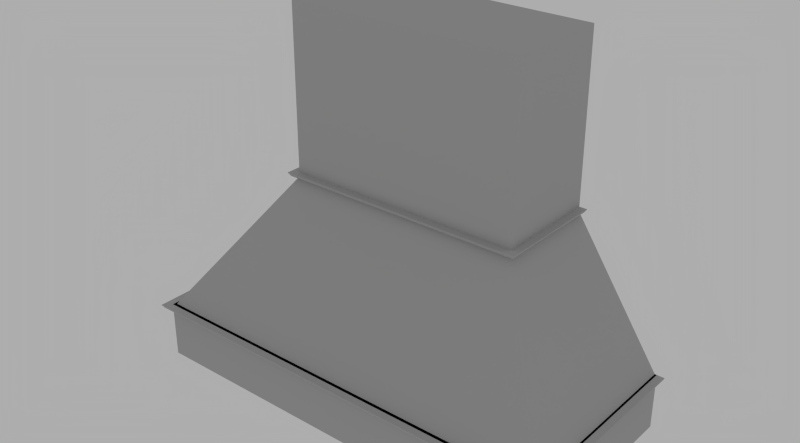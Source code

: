# Source: VCHIM-4842.blend  (saved by Blender 2.78.0; exported with 4.5.12 LTS)
import bpy
from mathutils import Matrix  # noqa: F401  (used for matrix-valued properties, if any)

bpy.ops.wm.read_factory_settings(use_empty=True)
scene = bpy.context.scene
scene.name = 'Scene'

# ---- collections
col_collection_1 = bpy.data.collections.new('Collection 1'); scene.collection.children.link(col_collection_1)

# ---- materials (node trees are filled in below, after node groups)
mat_default = bpy.data.materials.new('Default')
mat_default.alpha_threshold = 0.0
mat_default.roughness = 0.5

# ---- node groups
ng_blendupshader = bpy.data.node_groups.new('BlendUpShader', 'ShaderNodeTree')
_s = ng_blendupshader.interface.new_socket(name='out', in_out='OUTPUT', socket_type='NodeSocketShader')
_s = ng_blendupshader.interface.new_socket(name='Color', in_out='INPUT', socket_type='NodeSocketColor')
_s.default_value = (0.4793, 0.4793, 0.4793, 1.0)
_s = ng_blendupshader.interface.new_socket(name='Transparency', in_out='INPUT', socket_type='NodeSocketFloat')
_s.subtype = 'FACTOR'
_s.default_value = 1.0
_s.min_value = 0.0
_s.max_value = 1.0
_s = ng_blendupshader.interface.new_socket(name='Roughness', in_out='INPUT', socket_type='NodeSocketFloat')
_s.subtype = 'FACTOR'
_s.min_value = 0.0
_s.max_value = 1.0
_s = ng_blendupshader.interface.new_socket(name='Normal Map', in_out='INPUT', socket_type='NodeSocketVector')
_s.min_value = -1.0
_s.max_value = 1.0
_N = ng_blendupshader.nodes; _L = ng_blendupshader.links
n0 = _N.new('ShaderNodeBsdfTransparent'); n0.name = 'Transparent BSDF'; n0.location = (-93, 23)
n1 = _N.new('ShaderNodeMixShader'); n1.name = 'Mix Shader'; n1.location = (158, -18)
n2 = _N.new('NodeGroupOutput'); n2.name = 'Group Output'; n2.location = (393, -23)
n3 = _N.new('ShaderNodeBsdfDiffuse'); n3.name = 'Diffuse BSDF'; n3.location = (-99, -140)
n4 = _N.new('NodeGroupInput'); n4.name = 'Group Input'; n4.location = (-363, -20)
_L.new(n4.outputs[1], n1.inputs[0])
_L.new(n1.outputs[0], n2.inputs[0])
_L.new(n0.outputs[0], n1.inputs[1])
_L.new(n4.outputs[0], n3.inputs[0])
_L.new(n4.outputs[2], n3.inputs[1])
_L.new(n4.outputs[3], n3.inputs[2])
_L.new(n3.outputs[0], n1.inputs[2])
n2.is_active_output = True

# ---- material node trees
mat_default.use_nodes = True; mat_default.node_tree.nodes.clear()
_N = mat_default.node_tree.nodes; _L = mat_default.node_tree.links
n0 = _N.new('ShaderNodeOutputMaterial'); n0.name = 'Material Output'; n0.location = (600, 0)
n1 = _N.new('ShaderNodeGroup'); n1.name = 'Group'; n1.location = (0, 150)
n1.node_tree = ng_blendupshader
n1.inputs[0].default_value = (0.4793, 0.4793, 0.4793, 1.0)
n1.inputs[1].default_value = 1.0
n1.inputs[2].default_value = 0.0
n1.inputs[3].default_value = (0.0, 0.0, 0.0)
_L.new(n1.outputs[0], n0.inputs[0])
n0.is_active_output = True

# ---- world
world_world = bpy.data.worlds.new('World'); scene.world = world_world
world_world.use_nodes = True; world_world.node_tree.nodes.clear()
_N = world_world.node_tree.nodes; _L = world_world.node_tree.links
n0 = _N.new('ShaderNodeOutputWorld'); n0.name = 'World Output'; n0.location = (300, 300)
n1 = _N.new('ShaderNodeBackground'); n1.name = 'Background'; n1.location = (10, 300)
n1.inputs[0].default_value = (0.42, 0.42, 0.42, 1.0)
_L.new(n1.outputs[0], n0.inputs[0])
n0.is_active_output = True
world_world.color = (0.05088, 0.05088, 0.05088)
world_world.use_sun_shadow = False
world_world.sun_shadow_jitter_overblur = 0.0
world_world.cycles.sampling_method = 'NONE'
world_world.cycles.sample_map_resolution = 256

# ---- meshes
me_base_point = bpy.data.meshes.new('Base Point')
me_base_point.from_pydata([(0.0, 0.0, 0.0)], [], [])
me_base_point.use_remesh_preserve_volume = False
me_base_point.use_remesh_preserve_attributes = False
me_base_point.use_mirror_vertex_groups = False
me_base_point.update()
me_cage = bpy.data.meshes.new('CAGE')
me_cage.from_pydata([(0.0, 0.0, 0.0), (0.0, -0.5937, 0.0), (1.276, -0.5937, 0.0), (1.276, 0.0, 0.0), (0.0, 0.0, 1.048), (0.0, -0.5937, 1.048), (1.276, -0.5937, 1.048), (1.276, 0.0, 1.048)], [], [(0, 1, 2, 3), (4, 7, 6, 5), (0, 4, 5, 1), (1, 5, 6, 2), (2, 6, 7, 3), (4, 0, 3, 7)])
me_cage.use_remesh_preserve_volume = False
me_cage.use_remesh_preserve_attributes = False
me_cage.use_mirror_vertex_groups = False
me_cage.update()
me_mesh = bpy.data.meshes.new('mesh')
me_mesh.from_pydata([(0.9703, -0.00379, 0.5463), (0.9907, -0.00379, 0.5463), (0.9907, -0.31, 0.5463), (0.9703, -0.2895, 0.5463), (0.9913, -0.00379, 0.5465), (0.9913, -0.3106, 0.5465), (0.9918, -0.00379, 0.5469), (0.9918, -0.311, 0.5469), (0.9921, -0.00379, 0.5474), (0.9921, -0.3114, 0.5474), (0.9922, -0.00379, 0.548), (0.9922, -0.3115, 0.548), (0.9921, -0.00379, 0.5486), (0.9921, -0.3114, 0.5486), (0.993, -0.00379, 0.5482), (0.993, -0.3123, 0.5482), (0.9941, -0.00379, 0.5483), (0.9941, -0.3133, 0.5483), (0.9949, -0.00379, 0.549), (0.9949, -0.3141, 0.549), (0.9952, -0.00379, 0.55), (0.9952, -0.3144, 0.55), (0.9949, -0.00379, 0.551), (0.9949, -0.3141, 0.551), (0.9969, -0.00379, 0.5509), (0.9969, -0.3162, 0.5509), (0.9989, -0.00379, 0.5512), (0.9989, -0.3182, 0.5512), (1.001, -0.00379, 0.5517), (1.001, -0.3202, 0.5517), (1.003, -0.00379, 0.5526), (1.003, -0.322, 0.5526), (1.004, -0.00379, 0.5538), (1.004, -0.3237, 0.5538), (1.006, -0.00379, 0.5552), (1.006, -0.3252, 0.5552), (1.007, -0.00379, 0.5568), (1.007, -0.3264, 0.5568), (1.008, -0.00379, 0.5586), (1.008, -0.3274, 0.5586), (1.009, -0.00379, 0.5605), (1.009, -0.328, 0.5605), (1.009, -0.00379, 0.5613), (1.009, -0.3283, 0.5613), (1.009, -0.00379, 0.5619), (1.009, -0.3287, 0.5619), (1.01, -0.00379, 0.5624), (1.01, -0.3293, 0.5624), (1.011, -0.00379, 0.5628), (1.011, -0.33, 0.5628), (1.012, -0.00379, 0.5629), (1.012, -0.3308, 0.5629), (1.012, -0.00379, 0.5653), (1.012, -0.3308, 0.5653), (0.9703, -0.00379, 0.5653), (0.9703, -0.2895, 0.5653), (0.2894, -0.31, 0.5463), (0.3099, -0.2895, 0.5463), (0.2888, -0.3106, 0.5465), (0.2884, -0.311, 0.5469), (0.288, -0.3114, 0.5474), (0.2879, -0.3115, 0.548), (0.288, -0.3114, 0.5486), (0.2871, -0.3123, 0.5482), (0.2861, -0.3133, 0.5483), (0.2853, -0.3141, 0.549), (0.285, -0.3144, 0.55), (0.2853, -0.3141, 0.551), (0.2832, -0.3162, 0.5509), (0.2812, -0.3182, 0.5512), (0.2792, -0.3202, 0.5517), (0.2774, -0.322, 0.5526), (0.2757, -0.3237, 0.5538), (0.2742, -0.3252, 0.5552), (0.273, -0.3264, 0.5568), (0.272, -0.3274, 0.5586), (0.2714, -0.328, 0.5605), (0.2711, -0.3283, 0.5613), (0.2707, -0.3287, 0.5619), (0.2701, -0.3293, 0.5624), (0.2694, -0.33, 0.5628), (0.2686, -0.3308, 0.5629), (0.2686, -0.3308, 0.5653), (0.3099, -0.2895, 0.5653), (0.2894, -0.00379, 0.5463), (0.3099, -0.00379, 0.5463), (0.2888, -0.00379, 0.5465), (0.2884, -0.00379, 0.5469), (0.288, -0.00379, 0.5474), (0.2879, -0.00379, 0.548), (0.288, -0.00379, 0.5486), (0.2871, -0.00379, 0.5482), (0.2861, -0.00379, 0.5483), (0.2853, -0.00379, 0.549), (0.285, -0.00379, 0.55), (0.2853, -0.00379, 0.551), (0.2832, -0.00379, 0.5509), (0.2812, -0.00379, 0.5512), (0.2792, -0.00379, 0.5517), (0.2774, -0.00379, 0.5526), (0.2757, -0.00379, 0.5538), (0.2742, -0.00379, 0.5552), (0.273, -0.00379, 0.5568), (0.272, -0.00379, 0.5586), (0.2714, -0.00379, 0.5605), (0.2711, -0.00379, 0.5613), (0.2707, -0.00379, 0.5619), (0.2701, -0.00379, 0.5624), (0.2694, -0.00379, 0.5628), (0.2686, -0.00379, 0.5629), (0.2686, -0.00379, 0.5653), (0.3099, -0.00379, 0.5653), (1.237, -0.00379, 0.1461), (1.257, -0.00379, 0.1461), (1.257, -0.5767, 0.1461), (1.237, -0.5562, 0.1461), (1.258, -0.00379, 0.1463), (1.258, -0.5773, 0.1463), (1.258, -0.00379, 0.1467), (1.258, -0.5777, 0.1467), (1.259, -0.00379, 0.1472), (1.259, -0.5781, 0.1472), (1.259, -0.00379, 0.1478), (1.259, -0.5782, 0.1478), (1.259, -0.00379, 0.1484), (1.259, -0.5781, 0.1484), (1.26, -0.00379, 0.148), (1.26, -0.579, 0.148), (1.261, -0.00379, 0.1481), (1.261, -0.58, 0.1481), (1.262, -0.00379, 0.1488), (1.262, -0.5808, 0.1488), (1.262, -0.00379, 0.1498), (1.262, -0.5811, 0.1498), (1.262, -0.00379, 0.1508), (1.262, -0.5808, 0.1508), (1.264, -0.00379, 0.1507), (1.264, -0.5829, 0.1507), (1.266, -0.00379, 0.151), (1.266, -0.5849, 0.151), (1.268, -0.00379, 0.1515), (1.268, -0.5869, 0.1515), (1.269, -0.00379, 0.1524), (1.269, -0.5887, 0.1524), (1.271, -0.00379, 0.1536), (1.271, -0.5904, 0.1536), (1.273, -0.00379, 0.155), (1.273, -0.5919, 0.155), (1.274, -0.00379, 0.1566), (1.274, -0.5931, 0.1566), (1.275, -0.00379, 0.1584), (1.275, -0.5941, 0.1584), (1.275, -0.00379, 0.1603), (1.275, -0.5947, 0.1603), (1.276, -0.00379, 0.1611), (1.276, -0.595, 0.1611), (1.276, -0.00379, 0.1617), (1.276, -0.5954, 0.1617), (1.277, -0.00379, 0.1622), (1.277, -0.596, 0.1622), (1.277, -0.00379, 0.1626), (1.277, -0.5967, 0.1626), (1.278, -0.00379, 0.1627), (1.278, -0.5975, 0.1627), (1.278, -0.00379, 0.1651), (1.278, -0.5975, 0.1651), (1.256, -0.00379, 0.1651), (1.25, -0.00379, 0.1651), (1.237, -0.00379, 0.1651), (1.237, -0.003815, 0.1651), (1.237, -0.5562, 0.1651), (1.256, -0.5753, 0.1651), (1.237, -0.5562, 0.1651), (0.02272, -0.5767, 0.1461), (0.04316, -0.5562, 0.1461), (0.02214, -0.5773, 0.1463), (0.02166, -0.5777, 0.1467), (0.02134, -0.5781, 0.1472), (0.02123, -0.5782, 0.1478), (0.02133, -0.5781, 0.1484), (0.02039, -0.579, 0.148), (0.01935, -0.58, 0.1481), (0.01856, -0.5808, 0.1488), (0.01826, -0.5811, 0.1498), (0.01855, -0.5808, 0.1508), (0.01651, -0.5829, 0.1507), (0.01449, -0.5849, 0.151), (0.01252, -0.5869, 0.1515), (0.01068, -0.5887, 0.1524), (0.008994, -0.5904, 0.1536), (0.007516, -0.5919, 0.155), (0.006281, -0.5931, 0.1566), (0.005322, -0.5941, 0.1584), (0.004663, -0.5947, 0.1603), (0.00441, -0.595, 0.1611), (0.003969, -0.5954, 0.1617), (0.003371, -0.596, 0.1622), (0.00266, -0.5967, 0.1626), (0.001885, -0.5975, 0.1627), (0.001885, -0.5975, 0.1651), (0.04316, -0.5562, 0.1651), (0.02411, -0.5753, 0.1651), (0.04316, -0.5562, 0.1651), (0.02272, -0.00379, 0.1461), (0.04316, -0.00379, 0.1461), (0.02214, -0.00379, 0.1463), (0.02166, -0.00379, 0.1467), (0.02134, -0.00379, 0.1472), (0.02123, -0.00379, 0.1478), (0.02133, -0.00379, 0.1484), (0.02039, -0.00379, 0.148), (0.01935, -0.00379, 0.1481), (0.01856, -0.00379, 0.1488), (0.01826, -0.00379, 0.1498), (0.01855, -0.00379, 0.1508), (0.01651, -0.00379, 0.1507), (0.01449, -0.00379, 0.151), (0.01252, -0.00379, 0.1515), (0.01068, -0.00379, 0.1524), (0.008994, -0.00379, 0.1536), (0.007516, -0.00379, 0.155), (0.006281, -0.00379, 0.1566), (0.005322, -0.00379, 0.1584), (0.004663, -0.00379, 0.1603), (0.00441, -0.00379, 0.1611), (0.003969, -0.00379, 0.1617), (0.003371, -0.00379, 0.1622), (0.00266, -0.00379, 0.1626), (0.001885, -0.00379, 0.1627), (0.001885, -0.00379, 0.1651), (0.04316, -0.003815, 0.1651), (0.04316, -0.00379, 0.1651), (0.03046, -0.00379, 0.1651), (0.02411, -0.00379, 0.1651), (0.02411, -0.5753, 0.0), (1.256, -0.5753, 0.0), (1.256, -0.5562, 0.0), (0.02411, -0.5562, 0.0), (0.04316, -0.5562, 0.0), (1.237, -0.5562, 0.0), (1.256, -0.5562, 0.1651), (0.02411, -0.5562, 0.1651), (0.04316, -0.003815, 0.03175), (0.04475, -0.003815, 0.03175), (1.235, -0.003815, 0.03175), (1.237, -0.003815, 0.03175), (1.237, -0.003815, 0.1651), (1.235, -0.003815, 0.1651), (0.04475, -0.003815, 0.1651), (0.04316, -0.003815, 0.1651), (1.237, -0.00379, 0.03175), (0.04316, -0.00379, 0.03175), (0.6401, -0.00379, 0.1651), (1.235, -0.003815, 0.1651), (0.04475, -0.003815, 0.1651), (1.235, -0.005403, 0.03175), (1.235, -0.005403, 0.1635), (1.235, -0.005403, 0.1651), (1.235, -0.005403, 0.1651), (0.04475, -0.005403, 0.03175), (0.04475, -0.005403, 0.1635), (0.04475, -0.005403, 0.1651), (1.237, -0.5562, 0.1651), (0.04316, -0.5562, 0.1651), (1.237, -0.00379, 0.1651), (0.04316, -0.00379, 0.1651), (1.256, -0.00379, 0.0), (1.237, -0.00379, 0.0), (1.237, -0.5562, 0.03175), (0.04316, -0.00379, 0.0), (0.02411, -0.00379, 0.0), (0.04316, -0.5562, 0.03175), (0.04475, -0.5547, 0.1635), (1.235, -0.5547, 0.1635), (1.235, -0.5547, 0.1651), (0.04475, -0.5547, 0.1651), (0.04475, -0.005403, 0.1651), (1.235, -0.5562, 0.03175), (1.235, -0.5562, 0.1651), (1.235, -0.5547, 0.03175), (0.04475, -0.5562, 0.03175), (0.04475, -0.5562, 0.1651), (0.04475, -0.5547, 0.03175), (0.9893, -0.00379, 0.5525), (0.6401, -0.00379, 0.5525), (1.25, -0.5658, 0.1651), (0.9893, -0.3086, 0.5525), (0.03046, -0.5658, 0.1651), (0.2908, -0.3086, 0.5525), (0.2908, -0.00379, 0.5525), (0.9893, -0.00379, 1.048), (0.6401, -0.00379, 1.048), (0.9893, -0.3086, 1.048), (0.2908, -0.3086, 1.048), (0.2908, -0.00379, 1.048)], [], [(1, 2, 3, 0), (4, 5, 2, 1), (6, 7, 5, 4), (7, 6, 8, 9), (9, 8, 10, 11), (10, 12, 13, 11), (14, 15, 13, 12), (16, 17, 15, 14), (18, 19, 17, 16), (19, 18, 20, 21), (20, 22, 23, 21), (24, 25, 23, 22), (26, 27, 25, 24), (28, 29, 27, 26), (30, 31, 29, 28), (32, 33, 31, 30), (34, 35, 33, 32), (35, 34, 36, 37), (37, 36, 38, 39), (39, 38, 40, 41), (41, 40, 42, 43), (43, 42, 44, 45), (46, 47, 45, 44), (48, 49, 47, 46), (50, 51, 49, 48), (50, 52, 53, 51), (53, 52, 54, 55), (54, 0, 3, 55), (57, 3, 2, 56), (56, 2, 5, 58), (58, 5, 7, 59), (9, 60, 59, 7), (11, 61, 60, 9), (13, 62, 61, 11), (62, 13, 15, 63), (63, 15, 17, 64), (64, 17, 19, 65), (21, 66, 65, 19), (23, 67, 66, 21), (67, 23, 25, 68), (68, 25, 27, 69), (69, 27, 29, 70), (70, 29, 31, 71), (71, 31, 33, 72), (72, 33, 35, 73), (37, 74, 73, 35), (39, 75, 74, 37), (41, 76, 75, 39), (43, 77, 76, 41), (45, 78, 77, 43), (78, 45, 47, 79), (79, 47, 49, 80), (80, 49, 51, 81), (53, 82, 81, 51), (53, 55, 83, 82), (83, 55, 3, 57), (85, 57, 56, 84), (84, 56, 58, 86), (86, 58, 59, 87), (88, 87, 59, 60), (89, 88, 60, 61), (62, 90, 89, 61), (90, 62, 63, 91), (91, 63, 64, 92), (92, 64, 65, 93), (94, 93, 65, 66), (67, 95, 94, 66), (95, 67, 68, 96), (96, 68, 69, 97), (97, 69, 70, 98), (98, 70, 71, 99), (99, 71, 72, 100), (100, 72, 73, 101), (102, 101, 73, 74), (103, 102, 74, 75), (104, 103, 75, 76), (105, 104, 76, 77), (106, 105, 77, 78), (106, 78, 79, 107), (107, 79, 80, 108), (108, 80, 81, 109), (110, 109, 81, 82), (83, 111, 110, 82), (85, 111, 83, 57), (86, 85, 84), (87, 85, 86), (88, 85, 87), (89, 85, 88), (90, 85, 89), (93, 90, 92), (94, 90, 93), (95, 90, 94), (98, 95, 97), (99, 95, 98), (100, 95, 99), (101, 95, 100), (102, 95, 101), (103, 95, 102), (104, 95, 103), (105, 95, 104), (106, 95, 105), (110, 108, 109), (111, 108, 110), (111, 85, 108), (95, 85, 90), (107, 85, 95), (108, 85, 107), (52, 0, 54), (52, 50, 48), (52, 48, 46), (42, 36, 34), (42, 34, 32), (42, 32, 30), (42, 30, 28), (42, 28, 26), (42, 26, 24), (42, 24, 22), (42, 22, 20), (42, 20, 18), (42, 18, 16, 14), (42, 14, 12), (42, 12, 10), (14, 42, 10, 8), (42, 14, 8, 6), (1, 42, 6, 4), (42, 1, 0), (52, 42, 0), (113, 114, 115, 112), (116, 117, 114, 113), (118, 119, 117, 116), (119, 118, 120, 121), (121, 120, 122, 123), (122, 124, 125, 123), (126, 127, 125, 124), (128, 129, 127, 126), (130, 131, 129, 128), (131, 130, 132, 133), (132, 134, 135, 133), (136, 137, 135, 134), (138, 139, 137, 136), (140, 141, 139, 138), (142, 143, 141, 140), (144, 145, 143, 142), (146, 147, 145, 144), (147, 146, 148, 149), (149, 148, 150, 151), (151, 150, 152, 153), (153, 152, 154, 155), (155, 154, 156, 157), (158, 159, 157, 156), (160, 161, 159, 158), (162, 163, 161, 160), (162, 164, 165, 163), (171, 165, 164, 166, 167, 168, 169, 170), (169, 168, 112, 115, 172, 170), (174, 115, 114, 173), (173, 114, 117, 175), (175, 117, 119, 176), (121, 177, 176, 119), (123, 178, 177, 121), (125, 179, 178, 123), (179, 125, 127, 180), (180, 127, 129, 181), (181, 129, 131, 182), (133, 183, 182, 131), (135, 184, 183, 133), (184, 135, 137, 185), (185, 137, 139, 186), (186, 139, 141, 187), (187, 141, 143, 188), (188, 143, 145, 189), (189, 145, 147, 190), (149, 191, 190, 147), (151, 192, 191, 149), (153, 193, 192, 151), (155, 194, 193, 153), (157, 195, 194, 155), (195, 157, 159, 196), (196, 159, 161, 197), (197, 161, 163, 198), (165, 199, 198, 163), (165, 170, 200, 201, 199), (202, 200, 170, 172, 115, 174), (204, 174, 173, 203), (203, 173, 175, 205), (205, 175, 176, 206), (207, 206, 176, 177), (208, 207, 177, 178), (179, 209, 208, 178), (209, 179, 180, 210), (210, 180, 181, 211), (211, 181, 182, 212), (213, 212, 182, 183), (184, 214, 213, 183), (214, 184, 185, 215), (215, 185, 186, 216), (216, 186, 187, 217), (217, 187, 188, 218), (218, 188, 189, 219), (219, 189, 190, 220), (221, 220, 190, 191), (222, 221, 191, 192), (223, 222, 192, 193), (224, 223, 193, 194), (225, 224, 194, 195), (225, 195, 196, 226), (226, 196, 197, 227), (227, 197, 198, 228), (229, 228, 198, 199), (201, 200, 231, 232, 233, 229, 199), (204, 231, 230, 200, 202, 174), (205, 204, 203), (206, 204, 205), (207, 204, 206), (208, 204, 207), (209, 204, 208), (212, 209, 211), (213, 209, 212), (214, 209, 213), (217, 214, 216), (218, 214, 217), (219, 214, 218), (220, 214, 219), (221, 214, 220), (222, 214, 221), (223, 214, 222), (224, 214, 223), (225, 214, 224), (229, 227, 228), (229, 231, 227), (231, 204, 227), (214, 204, 209), (226, 204, 214), (227, 204, 226), (168, 164, 112), (164, 162, 160), (164, 160, 158), (154, 148, 146), (154, 146, 144), (154, 144, 142), (154, 142, 140), (154, 140, 138), (154, 138, 136), (154, 136, 134), (154, 134, 132), (154, 132, 130), (154, 130, 128, 126), (154, 126, 124), (154, 124, 122), (126, 154, 122, 120), (154, 126, 120, 118), (113, 154, 118, 116), (154, 113, 112), (164, 154, 112), (171, 201, 234, 235), (238, 234, 237), (234, 238, 239, 235), (235, 239, 236), (236, 240, 171, 235), (171, 170, 200, 241, 201), (170, 171, 240), (241, 237, 234, 201), (241, 240, 236, 239, 238, 237), (246, 169, 230, 249, 242, 243, 244, 245), (250, 245, 244, 243, 242, 251), (250, 246, 245), (169, 250, 168), (248, 247, 169, 168, 252, 231, 230), (249, 231, 251, 242), (204, 231, 168, 112, 250, 251), (253, 247, 248, 254, 243, 244), (247, 244, 255, 256, 257, 258), (260, 256, 255, 259), (256, 260, 261, 258, 257), (243, 248, 261, 260, 259), (247, 258, 261, 248), (255, 244, 243, 259), (262, 263, 200, 170), (252, 168, 170, 200, 230, 231), (169, 264, 262, 170), (262, 264, 265, 263), (265, 230, 200, 263), (265, 264, 168, 252, 231), (166, 168, 112, 250, 267, 266), (240, 166, 266, 235, 171), (268, 115, 172, 170, 171, 235, 239), (267, 168, 169, 170, 172, 115, 268, 239), (167, 166, 171, 170, 169, 168), (235, 266, 267, 239), (251, 231, 233, 270, 269), (230, 231, 269, 238, 271, 174, 200), (201, 200, 174, 271, 238, 234), (270, 233, 241, 201, 234), (232, 231, 200, 201, 241, 233), (238, 269, 270, 234), (274, 275, 272, 273), (256, 273, 272, 260), (256, 257, 274, 273), (274, 257, 276, 275), (276, 260, 272, 275), (276, 257, 256, 260), (115, 172, 278, 277, 268), (245, 268, 277, 279, 255, 244), (245, 246, 172, 115, 268), (172, 246, 253, 257, 274, 278), (274, 257, 253, 244, 255, 279, 277, 278), (253, 246, 245, 244), (281, 202, 174, 271, 280), (243, 280, 271, 242), (282, 259, 243, 254, 276, 275, 281, 280), (281, 254, 249, 202), (249, 242, 271, 174, 202), (249, 254, 243, 242), (278, 281, 280, 277), (279, 277, 280, 282), (279, 274, 278, 277), (278, 274, 275, 281), (275, 282, 280, 281), (272, 273, 279, 282), (283, 284, 252, 168, 167), (286, 283, 167, 285), (288, 286, 285, 287), (232, 289, 288, 287), (284, 289, 232, 231, 252), (290, 291, 284, 283), (290, 283, 286, 292), (293, 292, 286, 288), (289, 294, 293, 288), (291, 294, 289, 284), (291, 290, 292, 293), (291, 293, 294), (285, 252, 231, 232, 287), (285, 167, 168, 252)])
_k = set([(0, 1), (0, 3), (0, 54), (1, 2), (1, 4), (2, 3), (2, 5), (2, 56), (3, 55), (3, 57), (4, 5), (4, 6), (5, 7), (5, 58), (6, 7), (6, 8), (7, 9), (7, 59), (8, 9), (8, 10), (9, 11), (9, 60), (10, 11), (10, 12), (11, 13), (11, 61), (12, 13), (12, 14), (13, 15), (13, 62), (14, 15), (14, 16), (15, 17), (15, 63), (16, 17), (16, 18), (17, 19), (17, 64), (18, 19), (18, 20), (19, 21), (19, 65), (20, 21), (20, 22), (21, 23), (21, 66), (22, 23), (22, 24), (23, 25), (23, 67), (24, 25), (24, 26), (25, 27), (25, 68), (26, 27), (26, 28), (27, 29), (27, 69), (28, 29), (28, 30), (29, 31), (29, 70), (30, 31), (30, 32), (31, 33), (31, 71), (32, 33), (32, 34), (33, 35), (33, 72), (34, 35), (34, 36), (35, 37), (35, 73), (36, 37), (36, 38), (37, 39), (37, 74), (38, 39), (38, 40), (39, 41), (39, 75), (40, 41), (41, 43), (41, 76), (42, 43), (42, 44), (43, 45), (43, 77), (44, 45), (44, 46), (45, 47), (45, 78), (46, 47), (46, 48), (47, 49), (47, 79), (48, 49), (48, 50), (49, 51), (49, 80), (50, 51), (50, 52), (51, 53), (51, 81), (52, 53), (52, 54), (53, 55), (53, 82), (54, 55), (55, 83), (56, 57), (56, 58), (56, 84), (57, 83), (57, 85), (58, 59), (58, 86), (59, 60), (59, 87), (60, 61), (60, 88), (61, 62), (61, 89), (62, 63), (62, 90), (63, 64), (63, 91), (64, 65), (64, 92), (65, 66), (65, 93), (66, 67), (66, 94), (67, 68), (67, 95), (68, 69), (68, 96), (69, 70), (69, 97), (70, 71), (70, 98), (71, 72), (71, 99), (72, 73), (72, 100), (73, 74), (73, 101), (74, 75), (74, 102), (75, 76), (75, 103), (76, 77), (76, 104), (77, 78), (77, 105), (78, 79), (78, 106), (79, 80), (79, 107), (80, 81), (80, 108), (81, 82), (81, 109), (82, 83), (82, 110), (83, 111), (84, 85), (84, 86), (85, 111), (86, 87), (87, 88), (88, 89), (89, 90), (90, 91), (91, 92), (92, 93), (93, 94), (94, 95), (95, 96), (96, 97), (97, 98), (98, 99), (99, 100), (100, 101), (101, 102), (102, 103), (103, 104), (104, 105), (105, 106), (106, 107), (107, 108), (108, 109), (109, 110), (110, 111), (112, 113), (112, 115), (112, 168), (112, 250), (113, 114), (113, 116), (114, 115), (114, 117), (114, 173), (115, 172), (115, 174), (115, 268), (116, 117), (116, 118), (117, 119), (117, 175), (118, 119), (118, 120), (119, 121), (119, 176), (120, 121), (120, 122), (121, 123), (121, 177), (122, 123), (122, 124), (123, 125), (123, 178), (124, 125), (124, 126), (125, 127), (125, 179), (126, 127), (126, 128), (127, 129), (127, 180), (128, 129), (128, 130), (129, 131), (129, 181), (130, 131), (130, 132), (131, 133), (131, 182), (132, 133), (132, 134), (133, 135), (133, 183), (134, 135), (134, 136), (135, 137), (135, 184), (136, 137), (136, 138), (137, 139), (137, 185), (138, 139), (138, 140), (139, 141), (139, 186), (140, 141), (140, 142), (141, 143), (141, 187), (142, 143), (142, 144), (143, 145), (143, 188), (144, 145), (144, 146), (145, 147), (145, 189), (146, 147), (146, 148), (147, 149), (147, 190), (148, 149), (148, 150), (149, 151), (149, 191), (150, 151), (150, 152), (151, 153), (151, 192), (152, 153), (153, 155), (153, 193), (154, 155), (154, 156), (155, 157), (155, 194), (156, 157), (156, 158), (157, 159), (157, 195), (158, 159), (158, 160), (159, 161), (159, 196), (160, 161), (160, 162), (161, 163), (161, 197), (162, 163), (162, 164), (163, 165), (163, 198), (164, 165), (164, 166), (165, 171), (165, 199), (166, 167), (166, 240), (166, 266), (167, 168), (167, 283), (167, 285), (168, 169), (168, 252), (168, 264), (169, 170), (169, 246), (169, 247), (170, 171), (170, 172), (170, 200), (170, 240), (170, 262), (171, 201), (171, 235), (171, 240), (172, 246), (172, 278), (173, 174), (173, 175), (173, 203), (174, 200), (174, 202), (174, 204), (174, 271), (175, 176), (175, 205), (176, 177), (176, 206), (177, 178), (177, 207), (178, 179), (178, 208), (179, 180), (179, 209), (180, 181), (180, 210), (181, 182), (181, 211), (182, 183), (182, 212), (183, 184), (183, 213), (184, 185), (184, 214), (185, 186), (185, 215), (186, 187), (186, 216), (187, 188), (187, 217), (188, 189), (188, 218), (189, 190), (189, 219), (190, 191), (190, 220), (191, 192), (191, 221), (192, 193), (192, 222), (193, 194), (193, 223), (194, 195), (194, 224), (195, 196), (195, 225), (196, 197), (196, 226), (197, 198), (197, 227), (198, 199), (198, 228), (199, 201), (199, 229), (200, 201), (200, 202), (200, 230), (200, 241), (200, 263), (201, 234), (201, 241), (202, 249), (202, 281), (203, 204), (203, 205), (204, 231), (204, 251), (205, 206), (206, 207), (207, 208), (208, 209), (209, 210), (210, 211), (211, 212), (212, 213), (213, 214), (214, 215), (215, 216), (216, 217), (217, 218), (218, 219), (219, 220), (220, 221), (221, 222), (222, 223), (223, 224), (224, 225), (225, 226), (226, 227), (227, 228), (228, 229), (229, 233), (230, 231), (230, 248), (230, 249), (231, 232), (231, 251), (231, 252), (231, 265), (232, 233), (232, 287), (232, 289), (233, 241), (233, 270), (234, 235), (234, 237), (234, 238), (234, 270), (235, 236), (235, 239), (235, 266), (236, 239), (236, 240), (237, 238), (237, 241), (238, 239), (238, 269), (238, 271), (239, 267), (239, 268), (242, 243), (242, 249), (242, 251), (242, 271), (243, 244), (243, 254), (243, 259), (244, 245), (244, 253), (244, 255), (245, 246), (245, 250), (245, 268), (246, 253), (247, 248), (247, 253), (247, 258), (248, 254), (248, 261), (249, 254), (250, 251), (250, 267), (251, 269), (252, 284), (253, 257), (254, 276), (255, 256), (255, 259), (255, 279), (256, 257), (256, 260), (256, 273), (257, 258), (257, 274), (257, 276), (258, 261), (259, 260), (259, 282), (260, 261), (260, 272), (260, 276), (262, 263), (262, 264), (263, 265), (264, 265), (266, 267), (268, 277), (269, 270), (271, 280), (272, 273), (272, 275), (272, 282), (273, 274), (273, 279), (274, 275), (274, 278), (275, 276), (275, 281), (277, 278), (277, 279), (277, 280), (278, 281), (279, 282), (280, 281), (280, 282), (283, 284), (283, 286), (283, 290), (284, 289), (284, 291), (285, 286), (285, 287), (286, 288), (286, 292), (287, 288), (288, 289), (288, 293), (289, 294), (290, 291), (290, 292), (291, 294), (292, 293), (293, 294)])
me_mesh.attributes.new('sharp_edge', 'BOOLEAN', 'EDGE').data.foreach_set('value', [ (min(e.vertices), max(e.vertices)) in _k for e in me_mesh.edges])
_uv = me_mesh.uv_layers.new(name='UVMap')
_uv.uv.foreach_set('vector', [0.5258, 0.7741, 0.5258, 0.8722, 0.5192, 0.8657, 0.5192, 0.7741, 0.8739, 0.8755, 0.8739, 0.7771, 0.8741, 0.7773, 0.8741, 0.8755, 0.8746, 0.8756, 0.8746, 0.7771, 0.8747, 0.7773, 0.8747, 0.8756, 0.8744, 0.7772, 0.8744, 0.8758, 0.8742, 0.8758, 0.8742, 0.7771, 0.8733, 0.7772, 0.8733, 0.8758, 0.8731, 0.8758, 0.8731, 0.7771, 0.8733, 0.7771, 0.8735, 0.7771, 0.8735, 0.8758, 0.8733, 0.8758, 0.8698, 0.7771, 0.8698, 0.876, 0.8695, 0.8757, 0.8695, 0.7771, 0.8676, 0.8764, 0.8676, 0.7771, 0.8679, 0.7775, 0.8679, 0.8764, 0.8716, 0.7771, 0.8716, 0.8766, 0.8714, 0.8764, 0.8714, 0.7771, 0.8689, 0.7772, 0.8689, 0.8768, 0.8686, 0.8768, 0.8686, 0.7771, 0.8689, 0.7771, 0.8692, 0.7771, 0.8692, 0.8767, 0.8689, 0.8768, 0.8577, 0.7771, 0.8577, 0.8773, 0.857, 0.8766, 0.857, 0.7771, 0.8564, 0.8779, 0.8564, 0.7771, 0.857, 0.7778, 0.857, 0.8779, 0.859, 0.8785, 0.859, 0.7771, 0.8596, 0.7778, 0.8596, 0.8786, 0.8624, 0.7771, 0.8624, 0.8792, 0.8618, 0.8785, 0.8618, 0.7771, 0.8659, 0.8797, 0.8659, 0.7771, 0.8664, 0.7777, 0.8664, 0.8797, 0.8669, 0.8802, 0.8669, 0.7771, 0.8674, 0.7776, 0.8674, 0.8802, 0.8641, 0.7775, 0.8641, 0.8806, 0.8635, 0.8806, 0.8635, 0.7771, 0.8608, 0.7774, 0.8608, 0.8809, 0.8602, 0.8809, 0.8602, 0.7771, 0.8557, 0.7773, 0.8557, 0.8812, 0.8551, 0.8812, 0.8551, 0.7771, 0.8709, 0.7772, 0.8709, 0.8812, 0.8706, 0.8812, 0.8706, 0.7771, 0.8725, 0.7773, 0.8725, 0.8814, 0.8723, 0.8814, 0.8723, 0.7771, 0.8727, 0.8815, 0.8727, 0.7771, 0.8729, 0.7773, 0.8729, 0.8815, 0.8716, 0.8817, 0.8716, 0.7771, 0.8718, 0.7774, 0.8718, 0.8817, 0.8704, 0.882, 0.8704, 0.7771, 0.8706, 0.7774, 0.8706, 0.882, 0.5271, 0.879, 0.5263, 0.879, 0.5263, 0.7741, 0.5271, 0.7741, 0.7094, 0.7639, 0.7094, 0.8688, 0.6962, 0.8688, 0.6962, 0.7771, 0.8476, 0.7771, 0.8537, 0.7771, 0.8537, 0.8688, 0.8476, 0.8688, 0.9552, 0.006557, 0.9552, 0.2184, 0.9487, 0.225, 0.9487, 0.0, 0.9645, 0.0001877, 0.9645, 0.2252, 0.9643, 0.2253, 0.9643, 0.0, 0.9647, 0.2255, 0.9647, 0.0001533, 0.9648, 0.0, 0.9648, 0.2256, 0.9645, 0.2259, 0.9645, 0.0, 0.9647, 0.0001007, 0.9647, 0.2257, 0.9639, 0.2259, 0.9639, 0.0, 0.9641, 3.625e-05, 0.9641, 0.2259, 0.9641, 0.2259, 0.9641, 3.241e-05, 0.9643, 0.0, 0.9643, 0.2259, 0.9622, 0.2262, 0.9622, 0.0003032, 0.9625, 0.0, 0.9625, 0.2265, 0.8206, 0.7209, 0.8206, 0.9474, 0.8202, 0.9477, 0.8202, 0.7206, 0.9625, 0.2274, 0.9625, 0.0002537, 0.9628, 0.0, 0.9628, 0.2276, 0.9616, 0.2278, 0.9616, 0.0, 0.9619, 9.593e-05, 0.9619, 0.2277, 0.9619, 0.2277, 0.9619, 9.304e-05, 0.9622, 0.0, 0.9622, 0.2278, 0.1759, 0.6036, 0.1759, 0.8313, 0.1752, 0.8319, 0.1752, 0.603, 0.1765, 0.8326, 0.1765, 0.6036, 0.1772, 0.603, 0.1772, 0.8332, 0.8212, 0.7212, 0.8212, 0.9515, 0.8206, 0.9521, 0.8206, 0.7206, 0.96, 0.0005925, 0.96, 0.2321, 0.9594, 0.2327, 0.9594, 0.0, 0.9605, 0.2332, 0.9605, 0.0005388, 0.9611, 0.0, 0.9611, 0.2338, 0.9616, 0.0004742, 0.9616, 0.2342, 0.9611, 0.2347, 0.9611, 0.0, 0.96, 0.2355, 0.96, 0.0, 0.9605, 0.0003962, 0.9605, 0.2351, 0.9594, 0.0, 0.9594, 0.2361, 0.9588, 0.2358, 0.9588, 0.0003079, 0.1759, 0.8395, 0.1759, 0.603, 0.1765, 0.6032, 0.1765, 0.8393, 0.9633, 0.0, 0.9633, 0.2367, 0.963, 0.2366, 0.963, 8.337e-05, 0.9635, 0.237, 0.9635, 0.0, 0.9637, 0.0001415, 0.9637, 0.2369, 0.9639, 0.0001918, 0.9639, 0.2372, 0.9637, 0.2374, 0.9637, 0.0, 0.9635, 0.0002281, 0.9635, 0.2376, 0.9633, 0.2378, 0.9633, 0.0, 0.9628, 0.2381, 0.9628, 0.000247, 0.963, 0.0, 0.963, 0.2383, 0.1779, 0.603, 0.1779, 0.8413, 0.1772, 0.8413, 0.1772, 0.603, 0.8202, 0.9589, 0.807, 0.9457, 0.807, 0.7339, 0.8202, 0.7206, 0.1779, 0.3911, 0.1779, 0.603, 0.1718, 0.603, 0.1718, 0.3911, 0.5337, 0.7741, 0.5337, 0.8657, 0.5271, 0.8722, 0.5271, 0.7741, 0.8739, 0.7771, 0.8739, 0.8753, 0.8737, 0.8755, 0.8737, 0.7771, 0.8746, 0.7771, 0.8746, 0.8755, 0.8744, 0.8756, 0.8744, 0.7771, 0.8742, 0.8758, 0.8741, 0.8758, 0.8741, 0.7772, 0.8742, 0.7771, 0.8731, 0.8758, 0.8729, 0.8758, 0.8729, 0.7772, 0.8731, 0.7771, 0.8737, 0.7772, 0.8737, 0.8758, 0.8735, 0.8758, 0.8735, 0.7771, 0.8698, 0.876, 0.8698, 0.7774, 0.8701, 0.7771, 0.8701, 0.876, 0.8682, 0.7771, 0.8682, 0.876, 0.8679, 0.8764, 0.8679, 0.7771, 0.8714, 0.7771, 0.8714, 0.8764, 0.8711, 0.8766, 0.8711, 0.7771, 0.8686, 0.8768, 0.8682, 0.8768, 0.8682, 0.7772, 0.8686, 0.7771, 0.8692, 0.8767, 0.8692, 0.7771, 0.8695, 0.7771, 0.8695, 0.8768, 0.8583, 0.7771, 0.8583, 0.8766, 0.8577, 0.8773, 0.8577, 0.7771, 0.8564, 0.7771, 0.8564, 0.8773, 0.8557, 0.8779, 0.8557, 0.7771, 0.859, 0.7771, 0.859, 0.8779, 0.8583, 0.8786, 0.8583, 0.7771, 0.863, 0.7771, 0.863, 0.8785, 0.8624, 0.8792, 0.8624, 0.7771, 0.8653, 0.8797, 0.8653, 0.7777, 0.8659, 0.7771, 0.8659, 0.8797, 0.8664, 0.8802, 0.8664, 0.7776, 0.8669, 0.7771, 0.8669, 0.8802, 0.8635, 0.8806, 0.863, 0.8806, 0.863, 0.7775, 0.8635, 0.7771, 0.8602, 0.8809, 0.8596, 0.8809, 0.8596, 0.7774, 0.8602, 0.7771, 0.8551, 0.8812, 0.8544, 0.8812, 0.8544, 0.7773, 0.8551, 0.7771, 0.8711, 0.8812, 0.8709, 0.8812, 0.8709, 0.7772, 0.8711, 0.7771, 0.8723, 0.8814, 0.8721, 0.8814, 0.8721, 0.7773, 0.8723, 0.7771, 0.8727, 0.7771, 0.8727, 0.8813, 0.8725, 0.8815, 0.8725, 0.7771, 0.8721, 0.7771, 0.8721, 0.8815, 0.8718, 0.8817, 0.8718, 0.7771, 0.8704, 0.7771, 0.8704, 0.8817, 0.8701, 0.882, 0.8701, 0.7771, 0.8537, 0.7771, 0.8544, 0.7771, 0.8544, 0.882, 0.8537, 0.882, 0.2882, 0.7873, 0.2882, 0.879, 0.275, 0.879, 0.275, 0.7741, 0.8476, 0.8688, 0.8416, 0.8688, 0.8416, 0.7771, 0.8476, 0.7771, 0.1587, 0.5881, 0.1586, 0.5948, 0.1586, 0.5883, 0.1588, 0.5879, 0.1586, 0.5948, 0.1587, 0.5881, 0.159, 0.5878, 0.1586, 0.5948, 0.1588, 0.5879, 0.1592, 0.5878, 0.1586, 0.5948, 0.159, 0.5878, 0.1594, 0.5878, 0.1586, 0.5948, 0.1592, 0.5878, 0.1595, 0.5869, 0.1594, 0.5878, 0.1593, 0.5872, 0.1598, 0.5868, 0.1594, 0.5878, 0.1595, 0.5869, 0.1601, 0.5869, 0.1594, 0.5878, 0.1598, 0.5868, 0.172, 0.6071, 0.173, 0.6088, 0.1722, 0.6077, 0.1719, 0.6065, 0.173, 0.6088, 0.172, 0.6071, 0.1718, 0.6058, 0.173, 0.6088, 0.1719, 0.6065, 0.1719, 0.6052, 0.173, 0.6088, 0.1718, 0.6058, 0.1721, 0.6045, 0.173, 0.6088, 0.1719, 0.6052, 0.1724, 0.604, 0.173, 0.6088, 0.1721, 0.6045, 0.1727, 0.6034, 0.173, 0.6088, 0.1724, 0.604, 0.1729, 0.6032, 0.173, 0.6088, 0.1727, 0.6034, 0.173, 0.603, 0.173, 0.6088, 0.1729, 0.6032, 0.1647, 0.5816, 0.1639, 0.5818, 0.164, 0.5816, 0.1647, 0.5948, 0.1639, 0.5818, 0.1647, 0.5816, 0.1647, 0.5948, 0.1586, 0.5948, 0.1639, 0.5818, 0.1601, 0.5869, 0.1586, 0.5948, 0.1594, 0.5878, 0.1638, 0.5821, 0.1586, 0.5948, 0.1601, 0.5869, 0.1639, 0.5818, 0.1586, 0.5948, 0.1638, 0.5821, 0.1586, 0.5948, 0.1647, 0.6081, 0.1586, 0.6081, 0.1654, 0.6014, 0.1657, 0.6021, 0.1654, 0.6022, 0.1654, 0.6014, 0.1654, 0.6022, 0.1652, 0.6024, 0.173, 0.6144, 0.1722, 0.6131, 0.172, 0.6125, 0.173, 0.6144, 0.172, 0.6125, 0.1719, 0.6118, 0.173, 0.6144, 0.1719, 0.6118, 0.1719, 0.6112, 0.173, 0.6144, 0.1719, 0.6112, 0.1721, 0.6105, 0.173, 0.6144, 0.1721, 0.6105, 0.1723, 0.6099, 0.173, 0.6144, 0.1723, 0.6099, 0.1726, 0.6093, 0.173, 0.6144, 0.1726, 0.6093, 0.173, 0.6088, 0.1657, 0.5944, 0.1652, 0.5888, 0.1655, 0.5886, 0.1657, 0.5944, 0.1655, 0.5886, 0.1657, 0.5884, 0.1656, 0.5884, 0.1652, 0.5824, 0.1652, 0.582, 0.1653, 0.5817, 0.1656, 0.5884, 0.1653, 0.5817, 0.1656, 0.5816, 0.1652, 0.6028, 0.1648, 0.596, 0.165, 0.5959, 0.1651, 0.5961, 0.1652, 0.6028, 0.165, 0.5959, 0.1651, 0.5957, 0.1652, 0.6028, 0.1651, 0.5961, 0.1651, 0.5957, 0.1652, 0.5956, 0.1647, 0.6015, 0.1599, 0.5956, 0.1645, 0.6012, 0.1646, 0.6013, 0.1599, 0.5956, 0.1647, 0.6015, 0.1647, 0.6081, 0.1586, 0.5948, 0.1599, 0.5956, 0.1647, 0.6081, 0.9471, 0.9475, 0.9471, 0.7639, 0.9537, 0.7704, 0.9537, 0.9475, 0.8674, 0.961, 0.8674, 0.7771, 0.8676, 0.7773, 0.8676, 0.961, 0.8949, 0.9611, 0.8949, 0.7771, 0.895, 0.7773, 0.895, 0.9611, 0.8938, 0.7772, 0.8938, 0.9614, 0.8936, 0.9614, 0.8936, 0.7771, 0.9471, 0.7772, 0.9471, 0.9614, 0.9469, 0.9614, 0.9469, 0.7771, 0.8942, 0.9614, 0.894, 0.9614, 0.894, 0.7772, 0.8942, 0.7771, 0.865, 0.7771, 0.865, 0.9615, 0.8647, 0.9612, 0.8647, 0.7771, 0.8611, 0.7771, 0.8611, 0.9618, 0.8608, 0.9615, 0.8608, 0.7771, 0.8942, 0.9621, 0.8942, 0.7771, 0.8944, 0.7774, 0.8944, 0.9621, 0.8618, 0.7772, 0.8618, 0.9623, 0.8615, 0.9623, 0.8615, 0.7771, 0.8644, 0.9623, 0.8641, 0.9623, 0.8641, 0.7772, 0.8644, 0.7771, 0.6934, 0.7639, 0.6934, 0.9495, 0.6928, 0.9489, 0.6928, 0.7639, 0.6934, 0.9502, 0.6934, 0.7639, 0.6941, 0.7646, 0.6941, 0.9502, 0.9549, 0.7639, 0.9549, 0.9508, 0.9543, 0.9502, 0.9543, 0.7639, 0.9561, 0.9514, 0.9561, 0.7639, 0.9567, 0.7645, 0.9567, 0.9514, 0.959, 0.9519, 0.959, 0.7639, 0.9595, 0.7645, 0.9595, 0.9519, 0.96, 0.9526, 0.96, 0.7639, 0.9605, 0.7644, 0.9605, 0.9526, 0.9585, 0.7643, 0.9585, 0.953, 0.9579, 0.953, 0.9579, 0.7639, 0.9561, 0.7642, 0.9561, 0.9533, 0.9555, 0.9533, 0.9555, 0.7639, 0.6941, 0.9533, 0.6941, 0.7639, 0.6947, 0.7639, 0.6947, 0.9535, 0.961, 0.764, 0.961, 0.9536, 0.9608, 0.9536, 0.9608, 0.7639, 0.9622, 0.764, 0.9622, 0.9537, 0.9619, 0.9537, 0.9619, 0.7639, 0.9624, 0.9537, 0.9624, 0.7639, 0.9626, 0.7641, 0.9626, 0.9537, 0.9613, 0.954, 0.9613, 0.7639, 0.9615, 0.7641, 0.9615, 0.954, 0.9605, 0.9542, 0.9605, 0.7639, 0.9608, 0.7641, 0.9608, 0.9542, 0.8204, 0.1584, 0.8211, 0.1584, 0.8211, 0.3488, 0.8204, 0.3488, 0.1647, 0.3982, 0.1718, 0.3911, 0.1718, 0.5816, 0.1647, 0.5816, 0.1627, 0.5816, 0.1586, 0.5816, 0.1586, 0.5816, 0.1586, 0.4044, 0.5192, 0.9513, 0.5192, 0.9513, 0.5132, 0.9513, 0.5132, 0.7741, 0.5192, 0.7741, 0.5192, 0.7741, 0.304, 0.7725, 0.304, 0.3895, 0.3105, 0.383, 0.3105, 0.779, 0.9997, 0.3821, 0.9997, 0.7782, 0.9995, 0.7784, 0.9995, 0.3819, 0.9998, 0.7786, 0.9998, 0.3821, 1.0, 0.3819, 1.0, 0.7787, 0.9997, 0.7789, 0.9997, 0.3819, 0.9998, 0.382, 0.9998, 0.7788, 0.175, 1.0, 0.175, 0.603, 0.1752, 0.603, 0.1752, 1.0, 0.1748, 1.0, 0.1748, 0.603, 0.175, 0.603, 0.175, 1.0, 0.9978, 0.7792, 0.9978, 0.3823, 0.9981, 0.3819, 0.9981, 0.7795, 0.8222, 0.5626, 0.8222, 0.9601, 0.8218, 0.9605, 0.8218, 0.5622, 0.9981, 0.7804, 0.9981, 0.3822, 0.9983, 0.3819, 0.9983, 0.7807, 0.9971, 0.7809, 0.9971, 0.3819, 0.9975, 0.382, 0.9975, 0.7808, 0.9975, 0.7808, 0.9975, 0.382, 0.9978, 0.3819, 0.9978, 0.7809, 0.18, 0.3918, 0.18, 0.7905, 0.1793, 0.7912, 0.1793, 0.3911, 0.312, 0.3836, 0.312, 0.7837, 0.3113, 0.7843, 0.3113, 0.383, 0.1793, 0.3917, 0.1793, 0.7931, 0.1787, 0.7937, 0.1787, 0.3911, 0.996, 0.3825, 0.996, 0.7852, 0.9954, 0.7858, 0.9954, 0.3819, 0.9966, 0.3825, 0.9966, 0.7863, 0.996, 0.7868, 0.996, 0.3819, 0.312, 0.7883, 0.312, 0.3834, 0.3125, 0.383, 0.3125, 0.7888, 0.9966, 0.7886, 0.9966, 0.3819, 0.9971, 0.3823, 0.9971, 0.7882, 0.8212, 0.9695, 0.8212, 0.5622, 0.8218, 0.5625, 0.8218, 0.9692, 0.1779, 0.7988, 0.1779, 0.3911, 0.1786, 0.3913, 0.1786, 0.7986, 0.9986, 0.7898, 0.9986, 0.3819, 0.9988, 0.382, 0.9988, 0.7897, 0.9991, 0.7901, 0.9991, 0.3819, 0.9993, 0.3821, 0.9993, 0.7899, 0.9993, 0.7902, 0.9993, 0.3821, 0.9995, 0.3819, 0.9995, 0.7904, 0.9988, 0.7907, 0.9988, 0.3822, 0.9991, 0.3819, 0.9991, 0.7909, 0.9986, 0.3822, 0.9986, 0.7911, 0.9983, 0.7914, 0.9983, 0.3819, 0.3113, 0.383, 0.3113, 0.7924, 0.3105, 0.7924, 0.3105, 0.383, 0.8416, 0.9717, 0.8283, 0.9584, 0.8283, 0.5755, 0.8344, 0.5694, 0.8416, 0.5622, 0.4039, 0.99, 0.4039, 0.99, 0.4039, 0.607, 0.4039, 0.607, 0.41, 0.607, 0.41, 0.99, 0.2947, 0.7741, 0.2947, 0.9512, 0.2882, 0.9577, 0.2882, 0.7741, 0.8949, 0.7771, 0.8949, 0.9608, 0.8947, 0.961, 0.8947, 0.7771, 0.8952, 0.7771, 0.8952, 0.961, 0.895, 0.9611, 0.895, 0.7771, 0.6949, 0.9481, 0.6947, 0.9481, 0.6947, 0.764, 0.6949, 0.7639, 0.5261, 0.7741, 0.5263, 0.7741, 0.5263, 0.9583, 0.5261, 0.9583, 0.8938, 0.9614, 0.8938, 0.7771, 0.894, 0.7771, 0.894, 0.9614, 0.865, 0.9615, 0.865, 0.7774, 0.8653, 0.7771, 0.8653, 0.9615, 0.5261, 0.7741, 0.5261, 0.9585, 0.5258, 0.9588, 0.5258, 0.7741, 0.8947, 0.7771, 0.8947, 0.9618, 0.8944, 0.9621, 0.8944, 0.7771, 0.8615, 0.9623, 0.8611, 0.9623, 0.8611, 0.7772, 0.8615, 0.7771, 0.8644, 0.9623, 0.8644, 0.7771, 0.8647, 0.7771, 0.8647, 0.9623, 0.6921, 0.9495, 0.6921, 0.7646, 0.6928, 0.7639, 0.6928, 0.9495, 0.6955, 0.7639, 0.6955, 0.9495, 0.6949, 0.9502, 0.6949, 0.7639, 0.9543, 0.7639, 0.9543, 0.9502, 0.9537, 0.9508, 0.9537, 0.7639, 0.9573, 0.7639, 0.9573, 0.9508, 0.9567, 0.9514, 0.9567, 0.7639, 0.959, 0.7639, 0.959, 0.9514, 0.9585, 0.9519, 0.9585, 0.7639, 0.9595, 0.9526, 0.9595, 0.7644, 0.96, 0.7639, 0.96, 0.9526, 0.9573, 0.7639, 0.9579, 0.7639, 0.9579, 0.9526, 0.9573, 0.953, 0.9555, 0.9533, 0.9549, 0.9533, 0.9549, 0.7642, 0.9555, 0.7639, 0.6962, 0.9535, 0.6955, 0.9535, 0.6955, 0.7641, 0.6962, 0.7639, 0.9613, 0.9536, 0.961, 0.9536, 0.961, 0.764, 0.9613, 0.7639, 0.9619, 0.9537, 0.9617, 0.9537, 0.9617, 0.764, 0.9619, 0.7639, 0.9624, 0.7639, 0.9624, 0.9535, 0.9622, 0.9537, 0.9622, 0.7639, 0.9617, 0.7639, 0.9617, 0.9537, 0.9615, 0.954, 0.9615, 0.7639, 0.8211, 0.3487, 0.8211, 0.1586, 0.8214, 0.1584, 0.8214, 0.3487, 0.6914, 0.7639, 0.6921, 0.7639, 0.6921, 0.9544, 0.6914, 0.9544, 0.8133, 0.3417, 0.8071, 0.3356, 0.8071, 0.1584, 0.8112, 0.1584, 0.8133, 0.1584, 0.8204, 0.1584, 0.8204, 0.3488, 0.5071, 0.7741, 0.5132, 0.7741, 0.5132, 0.7741, 0.5132, 0.9513, 0.5131, 0.9513, 0.5071, 0.9513, 0.1718, 0.6016, 0.1718, 0.5948, 0.1718, 0.6014, 0.1716, 0.6017, 0.1718, 0.5948, 0.1718, 0.6016, 0.1715, 0.6018, 0.1718, 0.5948, 0.1716, 0.6017, 0.1713, 0.6019, 0.1718, 0.5948, 0.1715, 0.6018, 0.1711, 0.6018, 0.1718, 0.5948, 0.1713, 0.6019, 0.1709, 0.6027, 0.1711, 0.6018, 0.1712, 0.6025, 0.1706, 0.6028, 0.1711, 0.6018, 0.1709, 0.6027, 0.1703, 0.6027, 0.1711, 0.6018, 0.1706, 0.6028, 0.1731, 0.6071, 0.1741, 0.6088, 0.1734, 0.6077, 0.173, 0.6065, 0.1741, 0.6088, 0.1731, 0.6071, 0.173, 0.6058, 0.1741, 0.6088, 0.173, 0.6065, 0.173, 0.6052, 0.1741, 0.6088, 0.173, 0.6058, 0.1732, 0.6045, 0.1741, 0.6088, 0.173, 0.6052, 0.1735, 0.604, 0.1741, 0.6088, 0.1732, 0.6045, 0.1739, 0.6034, 0.1741, 0.6088, 0.1735, 0.604, 0.174, 0.6032, 0.1741, 0.6088, 0.1739, 0.6034, 0.1741, 0.603, 0.1741, 0.6088, 0.174, 0.6032, 0.1657, 0.6081, 0.1665, 0.6078, 0.1665, 0.6081, 0.1657, 0.6081, 0.1657, 0.5948, 0.1665, 0.6078, 0.1657, 0.5948, 0.1718, 0.5948, 0.1665, 0.6078, 0.1703, 0.6027, 0.1718, 0.5948, 0.1711, 0.6018, 0.1666, 0.6076, 0.1718, 0.5948, 0.1703, 0.6027, 0.1665, 0.6078, 0.1718, 0.5948, 0.1666, 0.6076, 0.1657, 0.5948, 0.1657, 0.5816, 0.1718, 0.5948, 0.1654, 0.6004, 0.1657, 0.6011, 0.1654, 0.6012, 0.1654, 0.6004, 0.1654, 0.6012, 0.1652, 0.6014, 0.1741, 0.6144, 0.1733, 0.6131, 0.1731, 0.6125, 0.1741, 0.6144, 0.1731, 0.6125, 0.173, 0.6118, 0.1741, 0.6144, 0.173, 0.6118, 0.173, 0.6112, 0.1741, 0.6144, 0.173, 0.6112, 0.1731, 0.6105, 0.1741, 0.6144, 0.1731, 0.6105, 0.1734, 0.6099, 0.1741, 0.6144, 0.1734, 0.6099, 0.1737, 0.6093, 0.1741, 0.6144, 0.1737, 0.6093, 0.1741, 0.6088, 0.1657, 0.6004, 0.1652, 0.5948, 0.1655, 0.5946, 0.1657, 0.6004, 0.1655, 0.5946, 0.1657, 0.5944, 0.1652, 0.5884, 0.1647, 0.5824, 0.1647, 0.582, 0.1649, 0.5817, 0.1652, 0.5884, 0.1649, 0.5817, 0.1652, 0.5816, 0.1652, 0.5956, 0.1648, 0.5888, 0.165, 0.5887, 0.1651, 0.5889, 0.1652, 0.5956, 0.165, 0.5887, 0.1651, 0.5885, 0.1652, 0.5956, 0.1651, 0.5889, 0.1651, 0.5885, 0.1652, 0.5884, 0.1718, 0.5883, 0.167, 0.5824, 0.1716, 0.5879, 0.1718, 0.5881, 0.167, 0.5824, 0.1718, 0.5883, 0.1718, 0.5948, 0.1657, 0.5816, 0.167, 0.5824, 0.1718, 0.5948, 0.9471, 0.3819, 0.9471, 0.7771, 0.8944, 0.7771, 0.8944, 0.3819, 0.7095, 0.3758, 0.7156, 0.3819, 0.7095, 0.3819, 0.9954, 0.7771, 0.9893, 0.771, 0.9893, 0.3881, 0.9954, 0.3819, 0.1657, 0.6142, 0.1718, 0.6081, 0.1718, 0.6142, 0.7339, 0.369, 0.7339, 0.3164, 0.74, 0.3164, 0.74, 0.369, 0.8222, 0.5622, 0.8283, 0.5683, 0.8283, 0.9513, 0.8283, 0.9574, 0.8222, 0.9574, 0.1586, 0.6142, 0.1647, 0.6081, 0.1647, 0.6142, 0.74, 0.369, 0.74, 0.3164, 0.7461, 0.3164, 0.7461, 0.369, 0.8416, 0.7771, 0.8416, 0.3819, 0.8944, 0.3819, 0.8944, 0.3881, 0.8944, 0.771, 0.8944, 0.7771, 0.3977, 0.607, 0.3977, 0.607, 0.3977, 0.99, 0.3977, 0.99, 0.3552, 0.99, 0.3552, 0.9895, 0.3552, 0.6075, 0.3552, 0.607, 0.1786, 0.3911, 0.1786, 0.3911, 0.1786, 0.3916, 0.1786, 0.7736, 0.1786, 0.7741, 0.1786, 0.7741, 0.1787, 0.4336, 0.1787, 0.3911, 0.1787, 0.4336, 0.1786, 0.4337, 0.1786, 0.3911, 0.1786, 0.4337, 0.3125, 0.7654, 0.3125, 0.3835, 0.3125, 0.383, 0.3125, 0.383, 0.3125, 0.5744, 0.3125, 0.7659, 0.3125, 0.7659, 0.1786, 0.4336, 0.1786, 0.4336, 0.1786, 0.3911, 0.1786, 0.3911, 0.3186, 0.99, 0.3125, 0.99, 0.3125, 0.607, 0.3186, 0.607, 0.3552, 0.607, 0.3552, 0.99, 0.8639, 0.0, 0.864, 0.0, 0.864, 0.3819, 0.8639, 0.3819, 0.8214, 0.3819, 0.8214, 0.0, 0.7482, 0.3589, 0.7482, 0.3164, 0.7487, 0.3164, 0.7487, 0.3584, 0.7487, 0.3589, 0.7487, 0.3589, 0.9065, 0.3819, 0.9065, 0.0, 0.9487, 0.0, 0.9487, 0.3819, 0.9568, 0.0, 0.9568, 0.3819, 0.9563, 0.3819, 0.9563, 0.0, 0.9563, 0.0, 0.7477, 0.3589, 0.7477, 0.3164, 0.7482, 0.3164, 0.7482, 0.3169, 0.7482, 0.3589, 0.9573, 0.3819, 0.9568, 0.3819, 0.9568, 2.39e-09, 0.9573, 0.0, 0.9552, 0.0, 0.9558, 0.0, 0.9558, 0.3819, 0.9552, 0.3819, 0.1786, 0.3911, 0.1786, 0.7741, 0.1786, 0.7741, 0.1786, 0.3911, 0.5337, 0.1915, 0.5337, 0.383, 0.3569, 0.383, 0.3569, 8.138e-07, 0.5336, 0.0, 0.5337, 0.0, 0.1787, 0.5683, 0.1787, 0.5683, 0.1787, 0.3911, 0.1787, 0.3911, 0.18, 0.0, 0.3569, 0.0, 0.3569, 0.383, 0.18, 0.383, 0.1786, 0.3911, 0.1786, 0.3911, 0.1786, 0.5683, 0.1786, 0.5683, 0.3125, 0.7659, 0.3125, 0.383, 0.3125, 0.383, 0.3125, 0.5744, 0.3125, 0.7659, 0.7278, 0.3164, 0.7339, 0.3164, 0.7339, 0.3225, 0.7339, 0.359, 0.7339, 0.3692, 0.7278, 0.3692, 0.5862, 0.9411, 0.5862, 0.7639, 0.6388, 0.7639, 0.6388, 0.9472, 0.5862, 0.9472, 0.7156, 0.3592, 0.7156, 0.3225, 0.7156, 0.3164, 0.7156, 0.3164, 0.7217, 0.3164, 0.7217, 0.3693, 0.7156, 0.3693, 0.6388, 0.7639, 0.6914, 0.7639, 0.6914, 0.7639, 0.6914, 0.9411, 0.6914, 0.9411, 0.6853, 0.9411, 0.6489, 0.9411, 0.6388, 0.9411, 0.503, 0.9573, 0.501, 0.9573, 0.501, 0.7741, 0.5071, 0.7802, 0.5071, 0.9573, 0.5071, 0.9573, 0.3008, 0.7741, 0.3008, 0.9574, 0.2947, 0.9574, 0.2947, 0.7802, 0.7217, 0.359, 0.7217, 0.3164, 0.7278, 0.3164, 0.7278, 0.3692, 0.7217, 0.3692, 0.18, 0.7741, 0.18, 0.7741, 0.2325, 0.7741, 0.2325, 0.9513, 0.2224, 0.9513, 0.186, 0.9513, 0.18, 0.9513, 0.7095, 0.3164, 0.7156, 0.3164, 0.7156, 0.3225, 0.7156, 0.3592, 0.7156, 0.3693, 0.7095, 0.3693, 0.5337, 0.7639, 0.5862, 0.7639, 0.5862, 0.9411, 0.5862, 0.9472, 0.5337, 0.9472, 0.4969, 0.7741, 0.501, 0.7741, 0.501, 0.9512, 0.4949, 0.9573, 0.4949, 0.9512, 0.4949, 0.7741, 0.3977, 0.7843, 0.3977, 0.607, 0.4038, 0.607, 0.4038, 0.7904, 0.9588, 0.0, 0.9588, 0.3819, 0.9583, 0.3819, 0.9583, 0.0, 0.7094, 0.7639, 0.5337, 0.7639, 0.5337, 0.3819, 0.7094, 0.3819, 0.302, 0.9503, 0.3015, 0.9503, 0.3015, 0.7741, 0.302, 0.7741, 0.5337, 0.0, 0.7095, 0.0, 0.7095, 0.3819, 0.5337, 0.3819, 0.301, 0.7741, 0.3015, 0.7741, 0.3015, 0.9503, 0.301, 0.9503, 0.9578, 0.3819, 0.9578, 0.0, 0.9583, 0.0, 0.9583, 0.3819, 0.7497, 0.3225, 0.7497, 0.3164, 0.7502, 0.3164, 0.7502, 0.359, 0.7497, 0.359, 0.3025, 0.7741, 0.3025, 0.9511, 0.302, 0.9511, 0.302, 0.9506, 0.302, 0.7746, 0.302, 0.7741, 0.2325, 0.7741, 0.275, 0.7741, 0.275, 0.9513, 0.2689, 0.9513, 0.2325, 0.9513, 0.3025, 0.9513, 0.3025, 0.7741, 0.303, 0.7741, 0.303, 0.7746, 0.303, 0.9508, 0.303, 0.9513, 0.4524, 0.7746, 0.4524, 0.9508, 0.4524, 0.9513, 0.41, 0.9513, 0.41, 0.9508, 0.41, 0.7746, 0.41, 0.7741, 0.4524, 0.7741, 0.7472, 0.3164, 0.7477, 0.3164, 0.7477, 0.3592, 0.7472, 0.3592, 0.7467, 0.3164, 0.7472, 0.3164, 0.7472, 0.3225, 0.7472, 0.359, 0.7467, 0.359, 0.3035, 0.7741, 0.3035, 0.9511, 0.303, 0.9511, 0.303, 0.7741, 0.1324, 0.7919, 0.1324, 0.6157, 0.1324, 0.6152, 0.1748, 0.6152, 0.1748, 0.6157, 0.1748, 0.7919, 0.1748, 0.7924, 0.1324, 0.7924, 0.3035, 0.9513, 0.3035, 0.7741, 0.304, 0.7741, 0.304, 0.9513, 0.4949, 0.9513, 0.4524, 0.9513, 0.4524, 0.7741, 0.4888, 0.7741, 0.4949, 0.7741, 0.7461, 0.3164, 0.7467, 0.3164, 0.7467, 0.3592, 0.7461, 0.3592, 0.9065, 0.0, 0.9065, 0.3819, 0.864, 0.3819, 0.864, 0.0, 0.9578, 0.3819, 0.9573, 0.3819, 0.9573, 1.195e-09, 0.9578, 0.0, 0.7487, 0.3589, 0.7487, 0.3164, 0.7492, 0.3164, 0.7492, 0.3589, 0.9558, 0.0, 0.9563, 0.0, 0.9563, 0.3819, 0.9558, 0.3819, 0.7492, 0.3589, 0.7492, 0.3164, 0.7497, 0.3164, 0.7497, 0.3589, 0.9471, 0.7639, 0.9471, 0.3819, 0.9893, 0.3819, 0.9893, 0.7639, 0.5337, 0.662, 0.5337, 0.7741, 0.41, 0.7741, 0.41, 0.5826, 0.41, 0.5785, 0.1324, 0.6977, 0.1324, 0.7955, 3.34e-08, 0.7955, 0.0, 0.6152, 0.18, 0.6906, 0.18, 0.4665, 0.304, 0.383, 0.304, 0.7741, 0.8416, 0.5622, 0.7094, 0.5622, 0.7094, 0.4644, 0.8416, 0.3819, 0.41, 0.5785, 0.41, 0.4665, 0.5337, 0.383, 0.5337, 0.387, 0.5337, 0.5785, 0.7094, 0.5622, 0.8212, 0.5622, 0.8212, 0.7206, 0.7094, 0.7206, 0.7094, 0.8786, 0.7094, 0.7206, 0.807, 0.7206, 0.807, 0.8786, 0.1586, 0.3911, 0.1586, 0.6152, 1.909e-08, 0.6152, 0.0, 0.3911, 0.8071, 0.1584, 0.8071, 0.3164, 0.7095, 0.3164, 0.7095, 0.1584, 0.7095, 0.0, 0.8214, 0.0, 0.8214, 0.1584, 0.7095, 0.1584, 0.41, 0.495, 0.41, 0.607, 0.3125, 0.607, 0.3125, 0.383, 0.41, 0.495, 0.3125, 0.383, 0.41, 0.383, 0.0, 0.0, 0.18, 0.1956, 0.18, 0.387, 0.18, 0.3911, 7.635e-08, 0.3911, 0.0, 0.0, 0.18, 0.0, 0.18, 0.004074, 0.18, 0.1956])
me_mesh.materials.append(mat_default)
me_mesh.use_remesh_preserve_volume = False
me_mesh.use_remesh_preserve_attributes = False
me_mesh.use_mirror_vertex_groups = False
me_mesh.update()
me_mesh.normals_split_custom_set([tuple(v) for v in zip(*[iter([0.0, 0.0, -1.0, 0.0, 0.0, -1.0, 0.0, 0.0, -1.0, 0.0, 0.0, -1.0, 0.3449, 0.0, -0.9386, 0.3449, 0.0, -0.9386, 0.3449, 0.0, -0.9386, 0.3449, 0.0, -0.9386, 0.6418, 0.0, -0.7669, 0.6418, 0.0, -0.7669, 0.6418, 0.0, -0.7669, 0.6418, 0.0, -0.7669, 0.8641, 0.0, -0.5034, 0.8641, 0.0, -0.5034, 0.8641, 0.0, -0.5034, 0.8641, 0.0, -0.5034, 0.9833, -3.539e-08, -0.1818, 0.9833, 1.839e-07, -0.1818, 0.9833, 2.095e-11, -0.1818, 0.9833, 3.097e-08, -0.1818, 0.9868, 0.0, 0.162, 0.9868, 0.0, 0.162, 0.9868, 0.0, 0.162, 0.9868, 0.0, 0.162, -0.4213, 0.0, -0.9069, -0.4213, 0.0, -0.9069, -0.4213, 0.0, -0.9069, -0.4213, 0.0, -0.9069, 0.1365, -1.611e-08, -0.9906, 0.1365, -1.198e-08, -0.9906, 0.1365, 1.299e-08, -0.9906, 0.1365, 0.0, -0.9906, 0.6508, 0.0, -0.7593, 0.6508, 0.0, -0.7593, 0.6508, 0.0, -0.7593, 0.6508, 0.0, -0.7593, 0.9582, -8.994e-09, -0.286, 0.9582, 0.0, -0.286, 0.9582, -3.681e-08, -0.286, 0.9582, 5.303e-08, -0.286, 0.9605, 0.0, 0.2782, 0.9605, 0.0, 0.2782, 0.9605, 0.0, 0.2782, 0.9605, 0.0, 0.2782, -0.04015, 0.0, -0.9992, -0.04015, 0.0, -0.9992, -0.04015, 0.0, -0.9992, -0.04015, 0.0, -0.9992, 0.1205, 0.0, -0.9927, 0.1205, 0.0, -0.9927, 0.1205, 0.0, -0.9927, 0.1205, 0.0, -0.9927, 0.277, -1.611e-08, -0.9609, 0.277, -8.702e-09, -0.9609, 0.277, 5.866e-09, -0.9609, 0.277, 0.0, -0.9609, 0.426, 0.0, -0.9047, 0.426, 0.0, -0.9047, 0.426, 0.0, -0.9047, 0.426, 0.0, -0.9047, 0.5657, 4.61e-11, -0.8246, 0.5657, 4.831e-08, -0.8246, 0.5657, 2.284e-08, -0.8246, 0.5657, -5.038e-08, -0.8246, 0.6901, -4.142e-08, -0.7237, 0.6901, 2.494e-08, -0.7237, 0.6901, 6.443e-09, -0.7237, 0.6901, 0.0, -0.7237, 0.7966, -6.462e-08, -0.6045, 0.7966, -7.328e-08, -0.6045, 0.7966, 6.705e-11, -0.6045, 0.7966, -7.806e-08, -0.6045, 0.8828, -8.307e-09, -0.4697, 0.8828, 0.0, -0.4697, 0.8828, -2.301e-08, -0.4697, 0.8828, 3.647e-08, -0.4697, 0.9466, -3.1e-08, -0.3224, 0.9466, 0.0, -0.3224, 0.9466, -4.142e-08, -0.3224, 0.9466, 1.161e-08, -0.3224, 0.9469, -2.073e-07, -0.3217, 0.9469, 0.0, -0.3217, 0.9469, -3.912e-07, -0.3217, 0.9469, -2.999e-07, -0.3217, 0.8284, -1.978e-08, -0.5601, 0.8284, -3.664e-08, -0.5601, 0.8284, 3.353e-11, -0.5601, 0.8284, -6.406e-08, -0.5601, 0.6509, 2.682e-10, -0.7592, 0.6509, 1.495e-07, -0.7592, 0.6509, 3.977e-07, -0.7592, 0.6509, -2.931e-07, -0.7592, 0.4271, -2.232e-07, -0.9042, 0.4271, 1.879e-07, -0.9042, 0.4271, 2.143e-07, -0.9042, 0.4271, 0.0, -0.9042, 0.1728, 4.61e-11, -0.985, 0.1728, 1.374e-08, -0.985, 0.1728, -4.04e-08, -0.985, 0.1728, -5.038e-08, -0.985, 1.0, 0.0, 0.0, 1.0, 0.0, 0.0, 1.0, 0.0, 0.0, 1.0, 0.0, 0.0, 0.0, 0.0, 1.0, 0.0, 0.0, 1.0, 0.0, 0.0, 1.0, 0.0, 0.0, 1.0, -1.0, 0.0, 0.0, -1.0, 0.0, 0.0, -1.0, 0.0, 0.0, -1.0, 0.0, 0.0, 0.0, 0.0, -1.0, 0.0, 0.0, -1.0, 0.0, 0.0, -1.0, 0.0, 0.0, -1.0, -7.964e-09, -0.3445, -0.9388, -1.721e-08, -0.3445, -0.9388, 5.76e-08, -0.3445, -0.9388, 3.2e-08, -0.3445, -0.9388, 0.0, -0.6418, -0.7669, 0.0, -0.6418, -0.7669, 0.0, -0.6418, -0.7669, 0.0, -0.6418, -0.7669, 0.0, -0.8641, -0.5033, 0.0, -0.8641, -0.5033, 0.0, -0.8641, -0.5033, 0.0, -0.8641, -0.5033, -2.446e-08, -0.9833, -0.1818, 3.096e-08, -0.9833, -0.1818, -3.539e-08, -0.9833, -0.1818, 2.859e-08, -0.9833, -0.1818, 0.0, -0.9868, 0.1621, 0.0, -0.9868, 0.1621, 0.0, -0.9868, 0.1621, 0.0, -0.9868, 0.1621, 0.0, 0.4213, -0.9069, 0.0, 0.4213, -0.9069, 0.0, 0.4213, -0.9069, 0.0, 0.4213, -0.9069, 0.0, -0.1362, -0.9907, 0.0, -0.1362, -0.9907, 0.0, -0.1362, -0.9907, 0.0, -0.1362, -0.9907, 0.0, -0.6508, -0.7593, 0.0, -0.6508, -0.7593, 0.0, -0.6508, -0.7593, 0.0, -0.6508, -0.7593, -3.727e-08, -0.9582, -0.286, 5.339e-08, -0.9582, -0.286, -7.531e-09, -0.9582, -0.286, 1.126e-08, -0.9582, -0.286, 0.0, -0.9605, 0.2783, 0.0, -0.9605, 0.2783, 0.0, -0.9605, 0.2783, 0.0, -0.9605, 0.2783, 0.0, 0.04017, -0.9992, 0.0, 0.04017, -0.9992, 0.0, 0.04017, -0.9992, 0.0, 0.04017, -0.9992, 0.0, -0.1205, -0.9927, 0.0, -0.1205, -0.9927, 0.0, -0.1205, -0.9927, 0.0, -0.1205, -0.9927, 0.0, -0.2767, -0.9609, 0.0, -0.2767, -0.9609, 0.0, -0.2767, -0.9609, 0.0, -0.2767, -0.9609, 0.0, -0.4265, -0.9045, 0.0, -0.4265, -0.9045, 0.0, -0.4265, -0.9045, 0.0, -0.4265, -0.9045, 0.0, -0.5656, -0.8247, 0.0, -0.5656, -0.8247, 0.0, -0.5656, -0.8247, 0.0, -0.5656, -0.8247, 1.056e-08, -0.6894, -0.7244, -3.414e-08, -0.6894, -0.7244, 2.756e-08, -0.6894, -0.7244, 2.995e-08, -0.6894, -0.7244, 0.0, -0.7963, -0.6048, 0.0, -0.7963, -0.6048, 0.0, -0.7963, -0.6048, 0.0, -0.7963, -0.6048, 0.0, -0.8828, -0.4698, 0.0, -0.8828, -0.4698, 0.0, -0.8828, -0.4698, 0.0, -0.8828, -0.4698, -1.138e-07, -0.9463, -0.3234, -5.13e-08, -0.9463, -0.3234, 2.31e-08, -0.9463, -0.3234, -3.223e-08, -0.9463, -0.3234, 1.261e-08, -0.9467, -0.3221, 2.456e-08, -0.9467, -0.3221, 3.817e-08, -0.9467, -0.3221, 5.709e-08, -0.9467, -0.3221, 0.0, -0.8283, -0.5603, 0.0, -0.8283, -0.5603, 0.0, -0.8283, -0.5603, 0.0, -0.8283, -0.5603, 4.545e-08, -0.6511, -0.759, -8.743e-08, -0.6511, -0.759, 1.41e-08, -0.6511, -0.759, -4.045e-09, -0.6511, -0.759, 0.0, -0.4273, -0.9041, 0.0, -0.4273, -0.9041, 0.0, -0.4273, -0.9041, 0.0, -0.4273, -0.9041, 3.813e-08, -0.1737, -0.9848, 9.101e-08, -0.1737, -0.9848, -6.956e-08, -0.1737, -0.9848, -4.267e-08, -0.1737, -0.9848, 0.0, -1.0, 0.0, 0.0, -1.0, 0.0, 0.0, -1.0, 0.0, 0.0, -1.0, 0.0, 0.0, 0.0, 1.0, 0.0, 0.0, 1.0, 0.0, 0.0, 1.0, 0.0, 0.0, 1.0, 0.0, 1.0, 0.0, 0.0, 1.0, 0.0, 0.0, 1.0, 0.0, 0.0, 1.0, 0.0, 0.0, 0.0, -1.0, 0.0, 0.0, -1.0, 0.0, 0.0, -1.0, 0.0, 0.0, -1.0, -0.345, 0.0, -0.9386, -0.345, 0.0, -0.9386, -0.345, 0.0, -0.9386, -0.345, 0.0, -0.9386, -0.6418, 0.0, -0.7669, -0.6418, 0.0, -0.7669, -0.6418, 0.0, -0.7669, -0.6418, 0.0, -0.7669, -0.8641, 0.0, -0.5034, -0.8641, 0.0, -0.5034, -0.8641, 0.0, -0.5034, -0.8641, 0.0, -0.5034, -0.9834, 0.0, -0.1816, -0.9834, -1.611e-08, -0.1816, -0.9834, -2.001e-08, -0.1816, -0.9834, 1.713e-08, -0.1816, -0.9868, 0.0, 0.162, -0.9868, 0.0, 0.162, -0.9868, 0.0, 0.162, -0.9868, 0.0, 0.162, 0.4213, 0.0, -0.9069, 0.4213, 0.0, -0.9069, 0.4213, 0.0, -0.9069, 0.4213, 0.0, -0.9069, -0.1365, 1.467e-11, -0.9906, -0.1365, -1.863e-09, -0.9906, -0.1365, 2.706e-09, -0.9906, -0.1365, -1.603e-08, -0.9906, -0.6508, 0.0, -0.7592, -0.6508, 0.0, -0.7592, -0.6508, 0.0, -0.7592, -0.6508, 0.0, -0.7592, -0.9582, -3.206e-08, -0.2861, -0.9582, 2.934e-11, -0.2861, -0.9582, 1.298e-08, -0.2861, -0.9582, 2.709e-08, -0.2861, -0.9605, 0.0, 0.2783, -0.9605, 0.0, 0.2783, -0.9605, 0.0, 0.2783, -0.9605, 0.0, 0.2783, 0.04015, 0.0, -0.9992, 0.04015, 0.0, -0.9992, 0.04015, 0.0, -0.9992, 0.04015, 0.0, -0.9992, -0.1205, 0.0, -0.9927, -0.1205, 0.0, -0.9927, -0.1205, 0.0, -0.9927, -0.1205, 0.0, -0.9927, -0.277, 1.467e-11, -0.9609, -0.277, -8.571e-09, -0.9609, -0.277, 5.786e-09, -0.9609, -0.277, 1.769e-07, -0.9609, -0.4265, 0.0, -0.9045, -0.4265, 0.0, -0.9045, -0.4265, 0.0, -0.9045, -0.4265, 0.0, -0.9045, -0.5656, 0.0, -0.8247, -0.5656, 0.0, -0.8247, -0.5656, 0.0, -0.8247, -0.5656, 0.0, -0.8247, -0.6895, -3.221e-08, -0.7243, -0.6895, 1.845e-08, -0.7243, -0.6895, 1.345e-08, -0.7243, -0.6895, 0.0, -0.7243, -0.7963, 0.0, -0.6048, -0.7963, 0.0, -0.6048, -0.7963, 0.0, -0.6048, -0.7963, 0.0, -0.6048, -0.8828, 0.0, -0.4698, -0.8828, 0.0, -0.4698, -0.8828, 0.0, -0.4698, -0.8828, 0.0, -0.4698, -0.9462, 0.0, -0.3235, -0.9462, -4.142e-08, -0.3235, -0.9462, -6.636e-09, -0.3235, -0.9462, -2.468e-08, -0.3235, -0.9467, 0.0, -0.3221, -0.9467, -2.761e-08, -0.3221, -0.9467, 1.646e-08, -0.3221, -0.9467, 4.609e-08, -0.3221, -0.8283, 0.0, -0.5603, -0.8283, 0.0, -0.5603, -0.8283, 0.0, -0.5603, -0.8283, 0.0, -0.5603, -0.6511, 4.191e-11, -0.759, -0.6511, 2.456e-08, -0.759, -0.6511, 1.676e-08, -0.759, -0.6511, -4.58e-08, -0.759, -0.4273, 0.0, -0.9041, -0.4273, 0.0, -0.9041, -0.4273, 0.0, -0.9041, -0.4273, 0.0, -0.9041, -0.1736, 3.772e-11, -0.9848, -0.1736, -3.609e-09, -0.9848, -0.1736, -5.52e-10, -0.9848, -0.1736, -4.122e-08, -0.9848, -1.0, 0.0, 0.0, -1.0, 0.0, 0.0, -1.0, 0.0, 0.0, -1.0, 0.0, 0.0, 0.0, 0.0, 1.0, 0.0, 0.0, 1.0, 0.0, 0.0, 1.0, 0.0, 0.0, 1.0, 1.0, 0.0, 0.0, 1.0, 0.0, 0.0, 1.0, 0.0, 0.0, 1.0, 0.0, 0.0, 0.0, 1.0, 0.0, 0.0, 1.0, 0.0, 0.0, 1.0, 0.0, 0.0, 1.0, 0.0, 0.0, 1.0, 0.0, 0.0, 1.0, 0.0, 0.0, 1.0, 0.0, 0.0, 1.0, 0.0, 0.0, 1.0, 0.0, 0.0, 1.0, 0.0, 0.0, 1.0, 0.0, 0.0, 1.0, 0.0, 0.0, 1.0, 0.0, 0.0, 1.0, 0.0, 0.0, 1.0, 0.0, 0.0, 1.0, 0.0, 0.0, 1.0, 0.0, 0.0, 1.0, 0.0, 0.0, 1.0, 0.0, 0.0, 1.0, 0.0, 0.0, 1.0, 0.0, 0.0, 1.0, 0.0, 0.0, 1.0, 0.0, 0.0, 1.0, 0.0, 0.0, 1.0, 0.0, 0.0, 1.0, 0.0, 0.0, 1.0, 0.0, 0.0, 1.0, 0.0, 0.0, 1.0, 0.0, 0.0, 1.0, 0.0, 0.0, 1.0, 0.0, 0.0, 1.0, 0.0, 0.0, 1.0, 0.0, 0.0, 1.0, -7.742e-07, 0.0, 1.0, -7.742e-07, 0.0, 1.0, -7.742e-07, 0.0, 1.0, 5.682e-07, 0.0, 1.0, 5.682e-07, 0.0, 1.0, 5.682e-07, 0.0, 1.0, 0.0, 0.0, 1.0, 0.0, 0.0, 1.0, 0.0, 0.0, 1.0, 0.0, 0.0, 1.0, 0.0, 0.0, 1.0, 0.0, 0.0, 1.0, 0.0, 0.0, 1.0, 0.0, 0.0, 1.0, 0.0, 0.0, 1.0, -1.551e-06, 0.0, 1.0, -1.551e-06, 0.0, 1.0, -1.551e-06, 0.0, 1.0, 0.0, 0.0, 1.0, 0.0, 0.0, 1.0, 0.0, 0.0, 1.0, -1.401e-07, 0.0, 1.0, -1.401e-07, 0.0, 1.0, -1.401e-07, 0.0, 1.0, 0.0, 0.0, 1.0, 0.0, 0.0, 1.0, 0.0, 0.0, 1.0, 0.0, 0.0, 1.0, 0.0, 0.0, 1.0, 0.0, 0.0, 1.0, -6.962e-08, 0.0, 1.0, -6.962e-08, 0.0, 1.0, -6.962e-08, 0.0, 1.0, 1.57e-05, 0.0, 1.0, 1.57e-05, 0.0, 1.0, 1.57e-05, 0.0, 1.0, 0.0, 0.0, 1.0, 0.0, 0.0, 1.0, 0.0, 0.0, 1.0, 0.0, 0.0, 1.0, 0.0, 0.0, 1.0, 0.0, 0.0, 1.0, 0.0, 0.0, 1.0, 0.0, 0.0, 1.0, 0.0, 0.0, 1.0, 0.0, 0.0, 1.0, 0.0, 0.0, 1.0, 0.0, 0.0, 1.0, 0.0, 0.0, 1.0, 0.0, 0.0, 1.0, 0.0, 0.0, 1.0, 2.484e-07, 0.0, 1.0, 2.484e-07, 0.0, 1.0, 2.484e-07, 0.0, 1.0, 1.719e-07, 0.0, 1.0, 1.719e-07, 0.0, 1.0, 1.719e-07, 0.0, 1.0, 0.0, 0.0, 1.0, 0.0, 0.0, 1.0, 0.0, 0.0, 1.0, -1.01e-07, 0.0, 1.0, -1.01e-07, 0.0, 1.0, -1.01e-07, 0.0, 1.0, -1.645e-07, 0.0, 1.0, -1.645e-07, 0.0, 1.0, -1.645e-07, 0.0, -1.0, 3.98e-08, 0.0, -1.0, 3.98e-08, 0.0, -1.0, 3.98e-08, 0.0, -1.0, 5.21e-07, 0.0, -1.0, 5.21e-07, 0.0, -1.0, 5.21e-07, 0.0, 1.0, -5.605e-07, 0.0, 1.0, -5.605e-07, 0.0, 1.0, -5.605e-07, 0.0, 1.0, -5.605e-07, 0.0, 1.0, 2.58e-07, 0.0, 1.0, 2.58e-07, 0.0, 1.0, 2.58e-07, 0.0, -1.0, -7.392e-07, 0.0, -1.0, -7.392e-07, 0.0, -1.0, -7.392e-07, 0.0, -1.0, 2.083e-07, 0.0, -1.0, 2.083e-07, 0.0, -1.0, 2.083e-07, 0.0, -1.0, 2.083e-07, 0.0, -1.0, -1.873e-07, 0.0, -1.0, -1.873e-07, 0.0, -1.0, -1.873e-07, 0.0, -1.0, -1.873e-07, 0.0, 1.0, 3.283e-07, 0.0, 1.0, 3.283e-07, 0.0, 1.0, 3.283e-07, 0.0, 1.0, 3.283e-07, 0.0, 1.0, 0.0, 0.0, 1.0, 0.0, 0.0, 1.0, 0.0, 0.0, 1.0, 0.0, 0.0, 1.0, 0.0, 0.0, 1.0, 0.0, 6.478e-07, 0.0, -1.0, 6.478e-07, 0.0, -1.0, 6.478e-07, 0.0, -1.0, 6.478e-07, 0.0, -1.0, 0.3448, -1.266e-07, -0.9387, 0.3448, -1.512e-07, -0.9387, 0.3448, 2.18e-07, -0.9387, 0.3448, 0.0, -0.9387, 0.642, -1.127e-07, -0.7667, 0.642, 1.022e-07, -0.7667, 0.642, -8.523e-08, -0.7667, 0.642, 0.0, -0.7667, 0.8637, 1.063e-07, -0.504, 0.8637, -2.496e-07, -0.504, 0.8637, 2.284e-10, -0.504, 0.8637, -2.049e-08, -0.504, 0.9834, -3.428e-07, -0.1817, 0.9834, -2.542e-07, -0.1817, 0.9834, 2.326e-10, -0.1817, 0.9834, 1.439e-07, -0.1817, 0.9868, 0.0, 0.1619, 0.9868, -5.752e-08, 0.1619, 0.9868, -5.001e-08, 0.1619, 0.9868, -9.371e-08, 0.1619, -0.4211, 8.172e-11, -0.907, -0.4211, 2.09e-08, -0.907, -0.4211, 6.054e-08, -0.907, -0.4211, -8.931e-08, -0.907, 0.1361, 2.095e-11, -0.9907, 0.1361, -9.139e-09, -0.9907, 0.1361, -1.082e-08, -0.9907, 0.1361, 7.354e-07, -0.9907, 0.6505, 7.125e-11, -0.7595, 0.6505, 2.043e-08, -0.7595, 0.6505, -2.98e-08, -0.7595, 0.6505, -5.469e-07, -0.7595, 0.9582, -5.468e-08, -0.2862, 0.9582, 0.0, -0.2862, 0.9582, -8.053e-08, -0.2862, 0.9582, 5.707e-08, -0.2862, 0.9605, 0.0, 0.2782, 0.9605, 0.0, 0.2782, 0.9605, 0.0, 0.2782, 0.9605, 0.0, 0.2782, -0.03968, 0.0, -0.9992, -0.03968, 0.0, -0.9992, -0.03968, 0.0, -0.9992, -0.03968, 0.0, -0.9992, 0.1198, 0.0, -0.9928, 0.1198, 0.0, -0.9928, 0.1198, 0.0, -0.9928, 0.1198, 0.0, -0.9928, 0.2771, 1.467e-11, -0.9608, 0.2771, -9.866e-09, -0.9608, 0.2771, -1.05e-08, -0.9608, 0.2771, -1.603e-08, -0.9608, 0.4259, 0.0, -0.9048, 0.4259, 0.0, -0.9048, 0.4259, 0.0, -0.9048, 0.4259, 0.0, -0.9048, 0.5658, 4.191e-11, -0.8246, 0.5658, 3.108e-08, -0.8246, 0.5658, 1.504e-08, -0.8246, 0.5658, -4.58e-08, -0.8246, 0.6901, -5.522e-08, -0.7237, 0.6901, -3.69e-08, -0.7237, 0.6901, -7.868e-09, -0.7237, 0.6901, 0.0, -0.7237, 0.7966, -1.087e-07, -0.6045, 0.7966, -8.702e-08, -0.6045, 0.7966, 7.963e-11, -0.6045, 0.7966, -1.357e-07, -0.6045, 0.8828, -3.242e-08, -0.4697, 0.8828, 0.0, -0.4697, 0.8828, -2.301e-08, -0.4697, 0.8828, 2.712e-08, -0.4697, 0.9466, -8.884e-09, -0.3224, 0.9466, 0.0, -0.3224, 0.9466, -4.142e-08, -0.3224, 0.9466, 7.765e-08, -0.3224, 0.9468, -2.065e-07, -0.3218, 0.9468, 0.0, -0.3218, 0.9468, -3.773e-07, -0.3218, 0.9468, 4.61e-08, -0.3218, 0.8284, 0.0, -0.5601, 0.8284, 0.0, -0.5601, 0.8284, 0.0, -0.5601, 0.8284, 0.0, -0.5601, 0.6508, 2.703e-10, -0.7592, 0.6508, 7.045e-07, -0.7592, 0.6508, 7.197e-08, -0.7592, 0.6508, -2.954e-07, -0.7592, 0.4271, -2.232e-07, -0.9042, 0.4271, -3.083e-07, -0.9042, 0.4271, 1.975e-08, -0.9042, 0.4271, 0.0, -0.9042, 0.173, 9.43e-11, -0.9849, 0.173, -2.229e-07, -0.9849, 0.173, -1.994e-07, -0.9849, 0.173, 8.274e-07, -0.9849, 1.0, 0.0, 0.0, 1.0, 0.0, 0.0, 1.0, 0.0, 0.0, 1.0, 0.0, 0.0, 3.149e-07, 0.0, 1.0, 3.149e-07, 0.0, 1.0, 3.149e-07, 0.0, 1.0, 3.149e-07, 0.0, 1.0, 3.149e-07, 0.0, 1.0, 3.149e-07, 0.0, 1.0, 3.149e-07, 0.0, 1.0, 3.149e-07, 0.0, 1.0, -1.0, 2.074e-09, 0.0, -1.0, 2.074e-09, 0.0, -1.0, 2.074e-09, 0.0, -1.0, 2.074e-09, 0.0, -1.0, 2.074e-09, 0.0, -1.0, 2.074e-09, 0.0, 0.0, 0.0, -1.0, 0.0, 0.0, -1.0, 0.0, 0.0, -1.0, 0.0, 0.0, -1.0, 9.946e-09, -0.3447, -0.9387, -2.126e-08, -0.3447, -0.9387, 2.144e-08, -0.3447, -0.9387, 1.455e-11, -0.3447, -0.9387, 0.0, -0.6419, -0.7667, 0.0, -0.6419, -0.7667, 0.0, -0.6419, -0.7667, 0.0, -0.6419, -0.7667, 0.0, -0.8636, -0.5041, 0.0, -0.8636, -0.5041, 0.0, -0.8636, -0.5041, 0.0, -0.8636, -0.5041, 0.0, -0.9834, -0.1815, 0.0, -0.9834, -0.1815, 0.0, -0.9834, -0.1815, 0.0, -0.9834, -0.1815, 0.0, -0.9868, 0.1619, 0.0, -0.9868, 0.1619, 0.0, -0.9868, 0.1619, 0.0, -0.9868, 0.1619, 0.0, 0.4212, -0.907, 0.0, 0.4212, -0.907, 0.0, 0.4212, -0.907, 0.0, 0.4212, -0.907, 0.0, -0.1363, -0.9907, 0.0, -0.1363, -0.9907, 0.0, -0.1363, -0.9907, 0.0, -0.1363, -0.9907, 3.854e-08, -0.6505, -0.7595, -1.138e-08, -0.6505, -0.7595, -2.676e-08, -0.6505, -0.7595, -6.997e-08, -0.6505, -0.7595, 2.878e-09, -0.9582, -0.286, -3.289e-09, -0.9582, -0.286, -1.494e-08, -0.9582, -0.286, -1.575e-08, -0.9582, -0.286, 0.0, -0.9607, 0.2777, 0.0, -0.9607, 0.2777, 0.0, -0.9607, 0.2777, 0.0, -0.9607, 0.2777, 0.0, 0.03967, -0.9992, 0.0, 0.03967, -0.9992, 0.0, 0.03967, -0.9992, 0.0, 0.03967, -0.9992, 0.0, -0.12, -0.9928, 0.0, -0.12, -0.9928, 0.0, -0.12, -0.9928, 0.0, -0.12, -0.9928, 0.0, -0.2772, -0.9608, 0.0, -0.2772, -0.9608, 0.0, -0.2772, -0.9608, 0.0, -0.2772, -0.9608, 0.0, -0.4266, -0.9044, 0.0, -0.4266, -0.9044, 0.0, -0.4266, -0.9044, 0.0, -0.4266, -0.9044, 0.0, -0.5656, -0.8247, 0.0, -0.5656, -0.8247, 0.0, -0.5656, -0.8247, 0.0, -0.5656, -0.8247, 1.893e-08, -0.6902, -0.7236, 2.672e-08, -0.6902, -0.7236, -1.701e-08, -0.6902, -0.7236, 2.317e-08, -0.6902, -0.7236, 0.0, -0.7967, -0.6044, 0.0, -0.7967, -0.6044, 0.0, -0.7967, -0.6044, 0.0, -0.7967, -0.6044, 0.0, -0.8827, -0.4699, 0.0, -0.8827, -0.4699, 0.0, -0.8827, -0.4699, 0.0, -0.8827, -0.4699, 0.0, -0.9464, -0.3229, 0.0, -0.9464, -0.3229, 0.0, -0.9464, -0.3229, 0.0, -0.9464, -0.3229, -1.921e-08, -0.9467, -0.322, -3.447e-08, -0.9467, -0.322, 2.053e-08, -0.9467, -0.322, 3.056e-09, -0.9467, -0.322, 0.0, -0.8279, -0.5609, 0.0, -0.8279, -0.5609, 0.0, -0.8279, -0.5609, 0.0, -0.8279, -0.5609, 0.0, -0.6507, -0.7593, 0.0, -0.6507, -0.7593, 0.0, -0.6507, -0.7593, 0.0, -0.6507, -0.7593, 0.0, -0.427, -0.9043, 0.0, -0.427, -0.9043, 0.0, -0.427, -0.9043, 0.0, -0.427, -0.9043, 3.805e-09, -0.1729, -0.9849, -1.279e-07, -0.1729, -0.9849, -4.23e-08, -0.1729, -0.9849, -6.403e-08, -0.1729, -0.9849, 0.0, -1.0, 0.0, 0.0, -1.0, 0.0, 0.0, -1.0, 0.0, 0.0, -1.0, 0.0, 0.0, 0.0, 1.0, 0.0, 0.0, 1.0, 0.0, 0.0, 1.0, 0.0, 0.0, 1.0, 0.0, 0.0, 1.0, 0.0, 1.0, 0.0, 0.0, 1.0, 0.0, 0.0, 1.0, 0.0, 0.0, 1.0, 0.0, 0.0, 1.0, 0.0, 0.0, 1.0, 0.0, -6.479e-07, 0.0, -1.0, -6.479e-07, 0.0, -1.0, -6.479e-07, 0.0, -1.0, -6.479e-07, 0.0, -1.0, -0.3449, 0.0, -0.9386, -0.3449, 0.0, -0.9386, -0.3449, 0.0, -0.9386, -0.3449, 0.0, -0.9386, -0.642, 0.0, -0.7667, -0.642, 0.0, -0.7667, -0.642, 0.0, -0.7667, -0.642, 0.0, -0.7667, -0.8637, 0.0, -0.5041, -0.8637, 0.0, -0.5041, -0.8637, 0.0, -0.5041, -0.8637, 0.0, -0.5041, -0.9834, 0.0, -0.1816, -0.9834, 0.0, -0.1816, -0.9834, 0.0, -0.1816, -0.9834, 0.0, -0.1816, -0.9868, 0.0, 0.1619, -0.9868, 0.0, 0.1619, -0.9868, 0.0, 0.1619, -0.9868, 0.0, 0.1619, 0.4212, 0.0, -0.907, 0.4212, 0.0, -0.907, 0.4212, 0.0, -0.907, 0.4212, 0.0, -0.907, -0.1362, 0.0, -0.9907, -0.1362, 0.0, -0.9907, -0.1362, 0.0, -0.9907, -0.1362, 0.0, -0.9907, -0.6504, -4.602e-08, -0.7596, -0.6504, 7.468e-08, -0.7596, -0.6504, -7.268e-08, -0.7596, -0.6504, 0.0, -0.7596, -0.9583, -2.748e-08, -0.2859, -0.9583, 2.515e-11, -0.2859, -0.9583, 8.469e-09, -0.2859, -0.9583, -1.724e-08, -0.2859, -0.9607, 0.0, 0.2777, -0.9607, 0.0, 0.2777, -0.9607, 0.0, 0.2777, -0.9607, 0.0, 0.2777, 0.03967, 0.0, -0.9992, 0.03967, 0.0, -0.9992, 0.03967, 0.0, -0.9992, 0.03967, 0.0, -0.9992, -0.12, 0.0, -0.9928, -0.12, 0.0, -0.9928, -0.12, 0.0, -0.9928, -0.12, 0.0, -0.9928, -0.2772, 0.0, -0.9608, -0.2772, 0.0, -0.9608, -0.2772, 0.0, -0.9608, -0.2772, 0.0, -0.9608, -0.4266, 0.0, -0.9044, -0.4266, 0.0, -0.9044, -0.4266, 0.0, -0.9044, -0.4266, 0.0, -0.9044, -0.5656, 0.0, -0.8247, -0.5656, 0.0, -0.8247, -0.5656, 0.0, -0.8247, -0.5656, 0.0, -0.8247, -0.6902, 2.934e-11, -0.7236, -0.6902, 5.035e-09, -0.7236, -0.6902, 3.181e-08, -0.7236, -0.6902, -3.206e-08, -0.7236, -0.7967, 0.0, -0.6044, -0.7967, 0.0, -0.6044, -0.7967, 0.0, -0.6044, -0.7967, 0.0, -0.6044, -0.8827, 0.0, -0.4698, -0.8827, 0.0, -0.4698, -0.8827, 0.0, -0.4698, -0.8827, 0.0, -0.4698, -0.9464, 0.0, -0.3229, -0.9464, 0.0, -0.3229, -0.9464, 0.0, -0.3229, -0.9464, 0.0, -0.3229, -0.9467, 0.0, -0.3222, -0.9467, -3.681e-08, -0.3222, -0.9467, -1.57e-08, -0.3222, -0.9467, -3.766e-08, -0.3222, -0.8279, 0.0, -0.5608, -0.8279, 0.0, -0.5608, -0.8279, 0.0, -0.5608, -0.8279, 0.0, -0.5608, -0.6507, 0.0, -0.7593, -0.6507, 0.0, -0.7593, -0.6507, 0.0, -0.7593, -0.6507, 0.0, -0.7593, -0.427, 0.0, -0.9042, -0.427, 0.0, -0.9042, -0.427, 0.0, -0.9042, -0.427, 0.0, -0.9042, -0.1728, -5.982e-08, -0.9849, -0.1728, 5.931e-08, -0.9849, -0.1728, -1.212e-07, -0.9849, -0.1728, 0.0, -0.9849, -1.0, 0.0, 0.0, -1.0, 0.0, 0.0, -1.0, 0.0, 0.0, -1.0, 0.0, 0.0, -3.15e-07, 0.0, 1.0, -3.15e-07, 0.0, 1.0, -3.15e-07, 0.0, 1.0, -3.15e-07, 0.0, 1.0, -3.15e-07, 0.0, 1.0, -3.15e-07, 0.0, 1.0, -3.15e-07, 0.0, 1.0, 1.0, 0.0, 0.0, 1.0, 0.0, 0.0, 1.0, 0.0, 0.0, 1.0, 0.0, 0.0, 1.0, 0.0, 0.0, 1.0, 0.0, 0.0, 0.0, 1.0, 0.0, 0.0, 1.0, 0.0, 0.0, 1.0, 0.0, 0.0, 1.0, 0.0, 0.0, 1.0, 0.0, 0.0, 1.0, 0.0, 0.0, 1.0, 0.0, 0.0, 1.0, 0.0, 0.0, 1.0, 0.0, 0.0, 1.0, 0.0, 0.0, 1.0, 0.0, 0.0, 1.0, 0.0, 0.0, 1.0, 1.065e-06, 0.0, 1.0, 1.065e-06, 0.0, 1.0, 1.065e-06, 0.0, 1.0, 0.0, 0.0, 1.0, 0.0, 0.0, 1.0, 0.0, 0.0, 1.0, 0.0, 0.0, 1.0, 0.0, 0.0, 1.0, 0.0, 0.0, 1.0, 0.0, 0.0, 1.0, 0.0, 0.0, 1.0, 0.0, 0.0, 1.0, -1.837e-06, 0.0, 1.0, -1.837e-06, 0.0, 1.0, -1.837e-06, 0.0, 1.0, 0.0, 0.0, 1.0, 0.0, 0.0, 1.0, 0.0, 0.0, 1.0, 0.0, 0.0, 1.0, 0.0, 0.0, 1.0, 0.0, 0.0, 1.0, 7.752e-07, 0.0, 1.0, 7.752e-07, 0.0, 1.0, 7.752e-07, 0.0, 1.0, -5.676e-07, 0.0, 1.0, -5.676e-07, 0.0, 1.0, -5.676e-07, 0.0, 1.0, 4.394e-07, 0.0, 1.0, 4.394e-07, 0.0, 1.0, 4.394e-07, 0.0, 1.0, -3.539e-07, 0.0, 1.0, -3.539e-07, 0.0, 1.0, -3.539e-07, 0.0, 1.0, 9.152e-07, 0.0, 1.0, 9.152e-07, 0.0, 1.0, 9.152e-07, 0.0, 1.0, 0.0, 0.0, 1.0, 0.0, 0.0, 1.0, 0.0, 0.0, 1.0, 0.0, 0.0, 1.0, 0.0, 0.0, 1.0, 0.0, 0.0, 1.0, 0.0, 0.0, 1.0, 0.0, 0.0, 1.0, 0.0, 0.0, 1.0, 0.0, 0.0, 1.0, 0.0, 0.0, 1.0, 0.0, 0.0, 1.0, 0.0, 0.0, 1.0, 0.0, 0.0, 1.0, 0.0, 0.0, 1.0, -1.392e-07, 0.0, 1.0, -1.392e-07, 0.0, 1.0, -1.392e-07, -8.83e-08, 1.0, 0.002013, 8.807e-08, 1.0, 0.002013, -4.348e-08, 1.0, 0.002013, 0.0, 1.0, 0.0, 0.0, 1.0, 0.0, 0.0, 1.0, 0.0, 0.0, 1.0, 0.0, 0.0, 1.0, 0.0, 0.0, 1.0, 0.0, 0.0, 1.0, 0.0, 0.0, 1.0, 0.0, 0.0, 1.0, 0.0, 0.0, 1.0, 0.0, 0.0, 1.0, 0.0, 0.0, 1.0, 0.0, 0.0, 1.0, 0.0, 0.0, 1.0, 0.0, 0.0, 1.0, 0.0, 0.0, 1.0, 2.484e-07, 0.0, 1.0, 2.484e-07, 0.0, 1.0, 2.484e-07, 0.0, 1.0, 0.0, 0.0, 1.0, 0.0, 0.0, 1.0, 0.0, 0.0, 1.0, 6.447e-08, 0.0, 1.0, 6.447e-08, 0.0, 1.0, 6.447e-08, 0.0, 1.0, -3.024e-07, 0.0, 1.0, -3.024e-07, 0.0, 1.0, -3.024e-07, 0.0, 1.0, 1.646e-07, 0.0, 1.0, 1.646e-07, 0.0, 1.0, 1.646e-07, 0.0, -1.0, 0.0, 0.0, -1.0, 0.0, 0.0, -1.0, 0.0, 0.0, -1.0, 1.74e-07, 0.0, -1.0, 1.74e-07, 0.0, -1.0, 1.74e-07, 0.0, 1.0, -4.832e-07, 0.0, 1.0, -4.832e-07, 0.0, 1.0, -4.832e-07, 0.0, 1.0, -4.832e-07, 0.0, 1.0, -1.402e-07, 0.0, 1.0, -1.402e-07, 0.0, 1.0, -1.402e-07, 0.0, -1.0, 9.345e-07, 0.0, -1.0, 9.345e-07, 0.0, -1.0, 9.345e-07, 1.222e-08, -1.0, -0.0004801, -2.695e-08, -1.0, -0.0004801, -1.568e-08, -1.0, -0.0004801, 3.993e-08, -1.0, -0.0004801, 0.0, -1.0, 5.625e-07, 0.0, -1.0, 5.625e-07, 0.0, -1.0, 5.625e-07, 0.0, -1.0, 5.625e-07, -3.187e-09, 1.0, 0.0003372, -3.104e-08, 1.0, 0.0003372, 1.652e-08, 1.0, 0.0003372, 1.569e-08, 1.0, 0.0003372, 0.0, 1.0, -4.736e-08, 0.0, 1.0, -4.736e-08, 0.0, 1.0, -4.736e-08, 0.0, 1.0, 0.0, 0.0, 1.0, 0.0, 0.0, 1.0, 0.0, 0.0, -1.0, 0.0, 0.0, -1.0, 0.0, 0.0, -1.0, 0.0, 0.0, -1.0, 0.0, 0.0, 0.0, -1.0, 0.0, 0.0, -1.0, 0.0, 0.0, -1.0, 0.0, 0.0, -1.0, 0.0, 0.0, -1.0, 0.0, 0.0, -1.0, 0.0, 0.0, -1.0, 0.0, 0.0, -1.0, 0.0, 0.0, -1.0, 0.0, 0.0, -1.0, 1.0, 0.0, 0.0, 1.0, 0.0, 0.0, 1.0, 0.0, 0.0, 1.0, 0.0, 0.0, 0.0, 0.0, 1.0, 0.0, 0.0, 1.0, 0.0, 0.0, 1.0, 0.0, 0.0, 1.0, 0.0, 0.0, 1.0, 0.0, 0.0, 1.0, 0.0, 0.0, 1.0, 0.0, 0.0, 1.0, -1.0, 0.0, 0.0, -1.0, 0.0, 0.0, -1.0, 0.0, 0.0, -1.0, 0.0, 0.0, 0.0, 1.0, -1.694e-07, 0.0, 1.0, -1.694e-07, 0.0, 1.0, -1.694e-07, 0.0, 1.0, -1.694e-07, 0.0, 1.0, -1.694e-07, 0.0, 1.0, -1.694e-07, 0.0, -1.0, 4.913e-10, 0.0, -1.0, 4.913e-10, 0.0, -1.0, 4.913e-10, 0.0, -1.0, 4.913e-10, 0.0, -1.0, 4.913e-10, 0.0, -1.0, 4.913e-10, 0.0, -1.0, 4.913e-10, 0.0, -1.0, 4.913e-10, 0.0, 0.0, -1.0, 0.0, 0.0, -1.0, 0.0, 0.0, -1.0, 0.0, 0.0, -1.0, 0.0, 0.0, -1.0, 0.0, 0.0, -1.0, 1.0, 0.0, 0.0, 1.0, 0.0, 0.0, 1.0, 0.0, 0.0, 1.0, 0.0, 0.0, 1.0, 0.0, 0.0, 1.0, 0.0, 0.0, 0.0, 0.0, 1.0, 0.0, 0.0, 1.0, 0.0, 0.0, 1.0, 0.0, 0.0, 1.0, 0.0, 0.0, 1.0, 0.0, 0.0, 1.0, 0.0, 0.0, 1.0, -1.0, 5.658e-05, 6.039e-09, -1.0, 5.654e-05, 2.265e-08, -1.0, 5.653e-05, 2.091e-07, -1.0, 5.659e-05, -1.467e-11, 0.0, 1.0, 0.0, 0.0, 1.0, 0.0, 0.0, 1.0, 0.0, 0.0, 1.0, 0.0, 0.0, 1.0, 0.0, 0.0, 1.0, 0.0, 0.0, -1.0, 0.0, 0.0, -1.0, 0.0, 0.0, -1.0, 0.0, 0.0, -1.0, 0.0, 0.0, -1.0, 0.0, 0.0, -1.0, 0.0, -1.0, -0.0001169, 0.0, -1.0, -0.0001169, 0.0, -1.0, -0.0001169, 0.0, -1.0, -0.0001169, 0.0, -1.0, -0.0001169, 0.0, -1.0, -0.0001169, 0.0, 0.0, 1.0, 0.0, 0.0, 1.0, 0.0, 0.0, 1.0, 0.0, 0.0, 1.0, 0.0, 0.0, 1.0, 0.0, 0.0, 1.0, 0.0, 0.0, 1.0, 0.0, 0.0, 1.0, 0.0, 0.0, 1.0, 0.0, 1.0, 4.398e-06, 0.0, 1.0, 4.398e-06, 0.0, 1.0, 4.398e-06, 0.0, 1.0, 4.398e-06, 0.0, 1.0, 4.398e-06, 0.0, 0.0, 0.0, -1.0, 0.0, 0.0, -1.0, 0.0, 0.0, -1.0, 0.0, 0.0, -1.0, 0.0, 0.0, 1.0, 0.0, 0.0, 1.0, 0.0, 0.0, 1.0, 0.0, 0.0, 1.0, 0.0, -1.0, 0.0, 0.0, -1.0, 0.0, 0.0, -1.0, 0.0, 0.0, -1.0, 0.0, 2.983e-09, 0.0, -1.0, 2.983e-09, 0.0, -1.0, 2.983e-09, 0.0, -1.0, 2.983e-09, 0.0, -1.0, 2.983e-09, 0.0, -1.0, 2.983e-09, 0.0, -1.0, 1.0, 0.0, 0.0, 1.0, 0.0, 0.0, 1.0, 0.0, 0.0, 1.0, 0.0, 0.0, 0.0, 0.0, 1.0, 0.0, 0.0, 1.0, 0.0, 0.0, 1.0, 0.0, 0.0, 1.0, -1.0, 0.0, 0.0, -1.0, 0.0, 0.0, -1.0, 0.0, 0.0, -1.0, 0.0, 0.0, 0.0, 1.0, 7.8e-06, 0.0, 1.0, 7.8e-06, 0.0, 1.0, 7.8e-06, 0.0, 1.0, 7.8e-06, 0.0, 1.0, 7.8e-06, 0.0, -1.0, 0.0, 0.0, -1.0, 0.0, 0.0, -1.0, 0.0, 0.0, -1.0, 0.0, 0.0, -1.0, 0.0, 0.0, -1.0, 0.0, -1.0, 0.0, 0.0, -1.0, 0.0, 0.0, -1.0, 0.0, 0.0, -1.0, 0.0, 0.0, -1.0, 0.0, 0.0, 0.7071, 0.7071, 0.0, 0.7071, 0.7071, 0.0, 0.7071, 0.7071, 0.0, 0.7071, 0.7071, 0.0, 0.7071, 0.7071, 0.0, 0.7071, 0.7071, 0.0, 0.7071, 0.7071, 0.0, 1.0, 0.0, 0.0, 1.0, 0.0, 0.0, 1.0, 0.0, 0.0, 1.0, 0.0, 0.0, 1.0, 0.0, 0.0, 1.0, 0.0, 0.0, 1.0, 0.0, 0.0, 1.0, 0.0, 0.0, -5.122e-07, 0.0, -1.0, -5.122e-07, 0.0, -1.0, -5.122e-07, 0.0, -1.0, -5.122e-07, 0.0, -1.0, -5.122e-07, 0.0, -1.0, -5.122e-07, 0.0, -1.0, 0.0, 0.0, 1.0, 0.0, 0.0, 1.0, 0.0, 0.0, 1.0, 0.0, 0.0, 1.0, 0.0, -1.0, 0.0, 0.0, -1.0, 0.0, 0.0, -1.0, 0.0, 0.0, -1.0, 0.0, 0.0, -1.0, 0.0, -1.0, -2.553e-09, 0.0, -1.0, -2.553e-09, 0.0, -1.0, -2.553e-09, 0.0, -1.0, -2.553e-09, 0.0, -1.0, -2.553e-09, 0.0, -1.0, -2.553e-09, 0.0, -1.0, -2.553e-09, 0.0, -0.7071, 0.7071, 0.0, -0.7071, 0.7071, 0.0, -0.7071, 0.7071, 0.0, -0.7071, 0.7071, 0.0, -0.7071, 0.7071, 0.0, -0.7071, 0.7071, 0.0, 1.0, 0.0, 0.0, 1.0, 0.0, 0.0, 1.0, 0.0, 0.0, 1.0, 0.0, 0.0, 1.0, 0.0, 0.0, 0.0, 0.0, -1.0, 0.0, 0.0, -1.0, 0.0, 0.0, -1.0, 0.0, 0.0, -1.0, 0.0, 0.0, -1.0, 0.0, 0.0, -1.0, 0.0, 0.0, 1.0, 0.0, 0.0, 1.0, 0.0, 0.0, 1.0, 0.0, 0.0, 1.0, 0.0, -1.0, 0.0, 0.0, -1.0, 0.0, 0.0, -1.0, 0.0, 0.0, -1.0, 0.0, 0.0, 0.0, -1.0, 0.0, 0.0, -1.0, 0.0, 0.0, -1.0, 0.0, 0.0, -1.0, 1.0, 0.0, 0.0, 1.0, 0.0, 0.0, 1.0, 0.0, 0.0, 1.0, 0.0, 0.0, 0.0, 0.0, 1.0, 0.0, 0.0, 1.0, 0.0, 0.0, 1.0, 0.0, 0.0, 1.0, -1.0, 0.0, 0.0, -1.0, 0.0, 0.0, -1.0, 0.0, 0.0, -1.0, 0.0, 0.0, 0.0, 1.0, 0.0, 0.0, 1.0, 0.0, 0.0, 1.0, 0.0, 0.0, 1.0, 0.0, 0.0, -1.0, 0.0, 0.0, -1.0, 0.0, 0.0, -1.0, 0.0, 0.0, -1.0, 0.0, 0.0, -1.0, 0.0, 1.551e-06, 0.0, -1.0, 1.551e-06, 0.0, -1.0, 1.551e-06, 0.0, -1.0, 1.551e-06, 0.0, -1.0, 1.551e-06, 0.0, -1.0, 1.551e-06, 0.0, -1.0, 1.0, 0.0, 0.0, 1.0, 0.0, 0.0, 1.0, 0.0, 0.0, 1.0, 0.0, 0.0, 1.0, 0.0, 0.0, -3.935e-06, 0.0, 1.0, -3.935e-06, 0.0, 1.0, -3.935e-06, 0.0, 1.0, -3.935e-06, 0.0, 1.0, -3.935e-06, 0.0, 1.0, -3.935e-06, 0.0, 1.0, -1.0, 0.0, 0.0, -1.0, 0.0, 0.0, -1.0, 0.0, 0.0, -1.0, 0.0, 0.0, -1.0, 0.0, 0.0, -1.0, 0.0, 0.0, -1.0, 0.0, 0.0, -1.0, 0.0, 0.0, 0.0, 1.0, 0.0, 0.0, 1.0, 0.0, 0.0, 1.0, 0.0, 0.0, 1.0, 0.0, 0.0, -1.0, 0.0, 0.0, -1.0, 0.0, 0.0, -1.0, 0.0, 0.0, -1.0, 0.0, 0.0, -1.0, 0.0, 0.0, 0.0, -1.0, 0.0, 0.0, -1.0, 0.0, 0.0, -1.0, 0.0, 0.0, -1.0, 1.0, 0.0, 0.0, 1.0, 0.0, 0.0, 1.0, 0.0, 0.0, 1.0, 0.0, 0.0, 1.0, 0.0, 0.0, 1.0, 0.0, 0.0, 1.0, 0.0, 0.0, 1.0, 0.0, 0.0, 0.0, 0.0, 1.0, 0.0, 0.0, 1.0, 0.0, 0.0, 1.0, 0.0, 0.0, 1.0, -1.0, 3.952e-09, 0.0, -1.0, 3.952e-09, 0.0, -1.0, 3.952e-09, 0.0, -1.0, 3.952e-09, 0.0, -1.0, 3.952e-09, 0.0, 0.0, 1.0, 0.0, 0.0, 1.0, 0.0, 0.0, 1.0, 0.0, 0.0, 1.0, 0.0, 0.0, -1.0, 0.0, 0.0, -1.0, 0.0, 0.0, -1.0, 0.0, 0.0, -1.0, 0.0, 0.0, 0.0, -1.0, 0.0, 0.0, -1.0, 0.0, 0.0, -1.0, 0.0, 0.0, -1.0, 1.0, 0.0, 0.0, 1.0, 0.0, 0.0, 1.0, 0.0, 0.0, 1.0, 0.0, 0.0, 0.0, 0.0, 1.0, 0.0, 0.0, 1.0, 0.0, 0.0, 1.0, 0.0, 0.0, 1.0, -1.0, 0.0, 0.0, -1.0, 0.0, 0.0, -1.0, 0.0, 0.0, -1.0, 0.0, 0.0, 0.0, 1.0, 0.0, 0.0, 1.0, 0.0, 0.0, 1.0, 0.0, 0.0, 1.0, 0.0, 0.0, -1.0, -3.33e-10, 0.0, -1.0, -3.33e-10, 0.0, -1.0, -3.33e-10, 0.0, -1.0, -3.33e-10, 0.0, -1.0, -3.33e-10, -0.83, 0.0, -0.5578, -0.83, 0.0, -0.5578, -0.83, 0.0, -0.5578, -0.83, 0.0, -0.5578, 0.0, 0.8331, -0.5531, 0.0, 0.8331, -0.5531, 0.0, 0.8331, -0.5531, 0.0, 0.8331, -0.5531, 0.83, 0.0, -0.5578, 0.83, 0.0, -0.5578, 0.83, 0.0, -0.5578, 0.83, 0.0, -0.5578, 0.0, -1.0, 0.0, 0.0, -1.0, 0.0, 0.0, -1.0, 0.0, 0.0, -1.0, 0.0, 0.0, -1.0, 0.0, 0.0, -1.0, 0.0, 0.0, -1.0, 0.0, 0.0, -1.0, 0.0, 0.0, -1.0, 0.0, -1.0, 0.0, 0.0, -1.0, 0.0, 0.0, -1.0, 0.0, 0.0, -1.0, 0.0, 0.0, 0.0, 1.0, 0.0, 0.0, 1.0, 0.0, 0.0, 1.0, 0.0, 0.0, 1.0, 0.0, 1.0, 0.0, 0.0, 1.0, 0.0, 0.0, 1.0, 0.0, 0.0, 1.0, 0.0, 0.0, 0.0, -1.0, 0.0, 0.0, -1.0, 0.0, 0.0, -1.0, 0.0, 0.0, -1.0, 0.0, 0.0, 0.0, -1.0, 0.0, 0.0, -1.0, 0.0, 0.0, -1.0, 0.0, 0.0, -1.0, 0.0, 0.0, -1.0, 0.0, 0.0, -1.0, 0.0, 0.0, -1.0, 0.0, 0.0, 1.0, 0.0, 0.0, 1.0, 0.0, 0.0, 1.0, 0.0, 0.0, 1.0, 0.0, 0.0, 1.0, 0.0, 0.0, 1.0, 0.0, 0.0, 1.0, 0.0, 0.0, 1.0, 0.0, 0.0, 1.0])] * 3)])

# ---- objects
ob_bpassembly_new_assembly = bpy.data.objects.new('BPASSEMBLY.New Assembly', me_base_point)
ob_vpdimz_new_assembly = bpy.data.objects.new('VPDIMZ.New Assembly', None)
ob_vpdimy_new_assembly = bpy.data.objects.new('VPDIMY.New Assembly', None)
ob_vpdimx_new_assembly = bpy.data.objects.new('VPDIMX.New Assembly', None)
ob_cage = bpy.data.objects.new('CAGE', me_cage)
ob_vchim_4842 = bpy.data.objects.new('VCHIM-4842', me_mesh)

# ---- transforms, parenting, visibility, modifiers, constraints
ob_bpassembly_new_assembly.location = (0.0, 0.0, 0.0)
ob_bpassembly_new_assembly.lineart.crease_threshold = 0.0
ob_vpdimz_new_assembly.parent = ob_bpassembly_new_assembly
ob_vpdimz_new_assembly.location = (0.0, 0.0, 1.048)
ob_vpdimz_new_assembly.lock_location = (True, True, False)
ob_vpdimz_new_assembly.empty_display_size = 0.3048
ob_vpdimz_new_assembly.empty_image_offset = (0.0, 0.0)
ob_vpdimz_new_assembly.lineart.crease_threshold = 0.0
ob_vpdimy_new_assembly.parent = ob_bpassembly_new_assembly
ob_vpdimy_new_assembly.location = (0.0, -0.6013, 0.0)
ob_vpdimy_new_assembly.lock_location = (True, False, True)
ob_vpdimy_new_assembly.empty_display_size = 0.3048
ob_vpdimy_new_assembly.empty_image_offset = (0.0, 0.0)
ob_vpdimy_new_assembly.lineart.crease_threshold = 0.0
ob_vpdimx_new_assembly.parent = ob_bpassembly_new_assembly
ob_vpdimx_new_assembly.location = (1.28, 0.0, 0.0)
ob_vpdimx_new_assembly.lock_location = (False, True, True)
ob_vpdimx_new_assembly.empty_display_size = 0.3048
ob_vpdimx_new_assembly.empty_image_offset = (0.0, 0.0)
ob_vpdimx_new_assembly.lineart.crease_threshold = 0.0
ob_cage.parent = ob_bpassembly_new_assembly
ob_cage.location = (0.0, 0.0, 0.0)
ob_cage.lock_location = (True, True, True)
ob_cage.lock_rotation = (True, True, True)
ob_cage.hide_render = True
ob_cage.visible_camera = False
ob_cage.visible_diffuse = False
ob_cage.visible_glossy = False
ob_cage.visible_transmission = False
ob_cage.visible_shadow = False
ob_cage.display_type = 'WIRE'
ob_cage.lineart.crease_threshold = 0.0
_vg = ob_cage.vertex_groups.new(name='X Dimension')
_vg = ob_cage.vertex_groups.new(name='Y Dimension')
_vg = ob_cage.vertex_groups.new(name='Z Dimension')
_m = ob_cage.modifiers.new('Hook-VPDIMX.New Assembly', 'HOOK')
_m.center = (1.276, 0.0, 0.0)
_m.matrix_inverse = ((1.0, 0.0, 0.0, -1.276), (0.0, 1.0, 0.0, 0.0), (0.0, 0.0, 1.0, 0.0), (0.0, 0.0, 0.0, 1.0))
_m.object = ob_vpdimx_new_assembly
_m = ob_cage.modifiers.new('Hook-VPDIMY.New Assembly', 'HOOK')
_m.center = (0.0, -0.5937, 0.0)
_m.matrix_inverse = ((1.0, 0.0, 0.0, 0.0), (0.0, 1.0, 0.0, 0.5937), (0.0, 0.0, 1.0, 0.0), (0.0, 0.0, 0.0, 1.0))
_m.object = ob_vpdimy_new_assembly
_m = ob_cage.modifiers.new('Hook-VPDIMZ.New Assembly', 'HOOK')
_m.center = (0.0, 0.0, 1.048)
_m.matrix_inverse = ((1.0, 0.0, 0.0, 0.0), (0.0, 1.0, 0.0, 0.0), (0.0, 0.0, 1.0, -1.048), (0.0, 0.0, 0.0, 1.0))
_m.object = ob_vpdimz_new_assembly
ob_vchim_4842.parent = ob_bpassembly_new_assembly
ob_vchim_4842.location = (0.0, 0.0, 0.0)
ob_vchim_4842.rotation_mode = 'QUATERNION'
ob_vchim_4842.rotation_quaternion = (1.0, 0.0, 0.0, 0.0)
ob_vchim_4842.lineart.crease_threshold = 0.0

# ---- collection membership
col_collection_1.objects.link(ob_bpassembly_new_assembly)
col_collection_1.objects.link(ob_vpdimz_new_assembly)
col_collection_1.objects.link(ob_vpdimy_new_assembly)
col_collection_1.objects.link(ob_vpdimx_new_assembly)
col_collection_1.objects.link(ob_cage)
col_collection_1.objects.link(ob_vchim_4842)

# ---- scene / render settings (as saved in the file)
scene.frame_start = 1; scene.frame_end = 250; scene.frame_set(154)
scene.render.engine = 'CYCLES'
scene.render.resolution_x = 1616
scene.render.resolution_y = 894
scene.render.dither_intensity = 0.0
scene.render.film_transparent = True
scene.render.use_overwrite = False
scene.cycles.use_denoising = False
scene.cycles.samples = 100
scene.cycles.sampling_pattern = 'TABULATED_SOBOL'
scene.cycles.light_sampling_threshold = 0.0
scene.cycles.use_adaptive_sampling = False
scene.cycles.use_light_tree = False
scene.cycles.caustics_reflective = False
scene.cycles.caustics_refractive = False
scene.cycles.blur_glossy = 0.5
scene.cycles.pixel_filter_type = 'GAUSSIAN'
scene.cycles.sample_clamp_indirect = 0.0
scene.view_settings.view_transform = 'Standard'
bpy.context.view_layer.update()

# ---- added for rendering (the .blend has no active camera): camera
cam_auto = bpy.data.cameras.new('AutoCamera')
cam_auto.lens = 50.0
cam_auto.sensor_width = 36.0
cam_auto.clip_end = 1000.0
ob_auto_camera = bpy.data.objects.new('AutoCamera', cam_auto)
scene.collection.objects.link(ob_auto_camera)
ob_auto_camera.location = (2.26517, -2.25002, 1.82472)
ob_auto_camera.rotation_euler = (1.09748, -7.21219e-08, 0.694738)
scene.camera = ob_auto_camera
bpy.context.view_layer.update()
